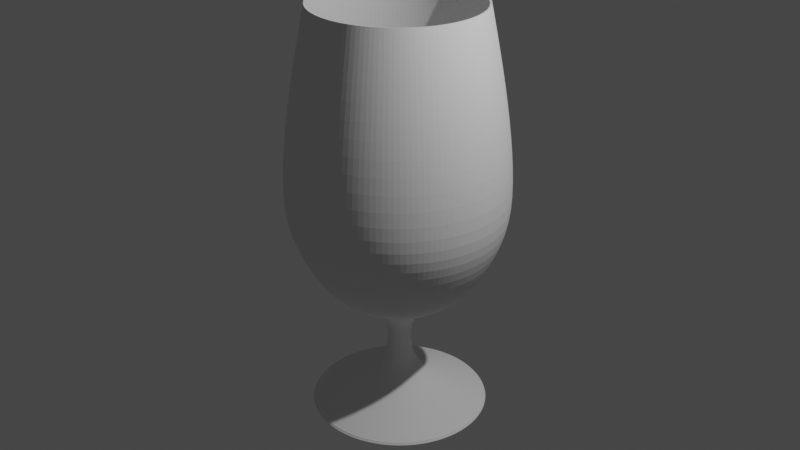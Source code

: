 # Source: glass_goblet_2.blend  (saved by Blender 2.91.10; exported with 4.5.12 LTS)
import bpy
from mathutils import Matrix  # noqa: F401  (used for matrix-valued properties, if any)

bpy.ops.wm.read_factory_settings(use_empty=True)
scene = bpy.context.scene
scene.name = 'Scene'

# ---- collections
col_collection = bpy.data.collections.new('Collection'); scene.collection.children.link(col_collection)

# ---- world
world_world = bpy.data.worlds.new('World'); scene.world = world_world
world_world.use_nodes = True; world_world.node_tree.nodes.clear()
_N = world_world.node_tree.nodes; _L = world_world.node_tree.links
n0 = _N.new('ShaderNodeOutputWorld'); n0.name = 'World Output'; n0.location = (300, 300)
n1 = _N.new('ShaderNodeBackground'); n1.name = 'Background'; n1.location = (10, 300)
n1.inputs[0].default_value = (0.05088, 0.05088, 0.05088, 1.0)
_L.new(n1.outputs[0], n0.inputs[0])
n0.is_active_output = True
world_world.color = (0.05088, 0.05088, 0.05088)
world_world.use_sun_shadow = False
world_world.sun_shadow_jitter_overblur = 0.0

# ---- cameras
cam_camera = bpy.data.cameras.new('Camera')
cam_camera.clip_end = 100.0
cam_camera.ortho_scale = 7.314

# ---- lights
light_light = bpy.data.lights.new('Light', 'POINT')
light_light.transmission_factor = 0.0
light_light.energy = 1000.0
light_light.shadow_soft_size = 0.1
light_light.shadow_maximum_resolution = 0.006
light_light.use_absolute_resolution = True

# ---- meshes
me_cylinder = bpy.data.meshes.new('Cylinder')
me_cylinder.from_pydata([(0.02735, 0.4529, -2.165), (1.418e-08, 0.8781, 1.0), (0.1157, 0.4442, -2.165), (0.1713, 0.8613, 1.0), (0.2007, 0.4184, -2.165), (0.336, 0.8113, 1.0), (0.2789, 0.3766, -2.165), (0.4879, 0.7301, 1.0), (0.3476, 0.3202, -2.165), (0.6209, 0.6209, 1.0), (0.4039, 0.2516, -2.165), (0.7301, 0.4879, 1.0), (0.4457, 0.1733, -2.165), (0.8113, 0.336, 1.0), (0.4715, 0.08835, -2.165), (0.8613, 0.1713, 1.0), (0.4802, 2.472e-07, -2.165), (0.8781, 1.011e-07, 1.0), (0.4715, -0.08835, -2.165), (0.8613, -0.1713, 1.0), (0.4457, -0.1733, -2.165), (0.8113, -0.336, 1.0), (0.4039, -0.2516, -2.165), (0.7301, -0.4879, 1.0), (0.3476, -0.3202, -2.165), (0.6209, -0.6209, 1.0), (0.2789, -0.3766, -2.165), (0.4879, -0.7301, 1.0), (0.2007, -0.4184, -2.165), (0.336, -0.8113, 1.0), (0.1157, -0.4442, -2.165), (0.1713, -0.8613, 1.0), (0.02735, -0.4529, -2.165), (-2.719e-07, -0.8781, 1.0), (-0.06101, -0.4442, -2.165), (-0.1713, -0.8613, 1.0), (-0.146, -0.4184, -2.165), (-0.336, -0.8113, 1.0), (-0.2243, -0.3766, -2.165), (-0.4879, -0.7301, 1.0), (-0.2929, -0.3202, -2.165), (-0.6209, -0.6209, 1.0), (-0.3492, -0.2516, -2.165), (-0.7301, -0.4879, 1.0), (-0.3911, -0.1733, -2.165), (-0.8113, -0.336, 1.0), (-0.4168, -0.08835, -2.165), (-0.8613, -0.1713, 1.0), (-0.4255, 6.503e-07, -2.165), (-0.8781, 8.828e-07, 1.0), (-0.4168, 0.08835, -2.165), (-0.8613, 0.1713, 1.0), (-0.3911, 0.1733, -2.165), (-0.8113, 0.336, 1.0), (-0.3492, 0.2516, -2.165), (-0.7301, 0.4879, 1.0), (-0.2929, 0.3202, -2.165), (-0.6209, 0.6209, 1.0), (-0.2243, 0.3766, -2.165), (-0.4879, 0.7301, 1.0), (-0.146, 0.4184, -2.165), (-0.336, 0.8113, 1.0), (-0.06101, 0.4442, -2.165), (-0.1713, 0.8613, 1.0), (-1.094e-08, 1.17, -0.9717), (-1.032e-08, 1.119, -0.3145), (8.021e-10, 1.013, 0.3428), (0.1977, 0.9939, 0.3428), (0.2184, 1.098, -0.3145), (0.2283, 1.148, -0.9717), (0.3878, 0.9363, 0.3428), (0.4283, 1.034, -0.3145), (0.4478, 1.081, -0.9717), (0.563, 0.8426, 0.3428), (0.6219, 0.9307, -0.3145), (0.65, 0.9729, -0.9717), (0.7166, 0.7166, 0.3428), (0.7915, 0.7915, -0.3145), (0.8274, 0.8274, -0.9717), (0.8426, 0.563, 0.3428), (0.9307, 0.6219, -0.3145), (0.9729, 0.65, -0.9717), (0.9363, 0.3878, 0.3428), (1.034, 0.4283, -0.3145), (1.081, 0.4478, -0.9717), (0.9939, 0.1977, 0.3428), (1.098, 0.2184, -0.3145), (1.148, 0.2283, -0.9717), (1.013, 7.192e-08, 0.3428), (1.119, 4.699e-08, -0.3145), (1.17, 3.721e-08, -0.9717), (0.9939, -0.1977, 0.3428), (1.098, -0.2184, -0.3145), (1.148, -0.2283, -0.9717), (0.9363, -0.3878, 0.3428), (1.034, -0.4283, -0.3145), (1.081, -0.4478, -0.9717), (0.8426, -0.563, 0.3428), (0.9307, -0.6219, -0.3145), (0.9729, -0.65, -0.9717), (0.7166, -0.7166, 0.3428), (0.7915, -0.7915, -0.3145), (0.8274, -0.8274, -0.9717), (0.563, -0.8426, 0.3428), (0.6219, -0.9307, -0.3145), (0.65, -0.9729, -0.9717), (0.3878, -0.9363, 0.3428), (0.4283, -1.034, -0.3145), (0.4478, -1.081, -0.9717), (0.1977, -0.9939, 0.3428), (0.2184, -1.098, -0.3145), (0.2283, -1.148, -0.9717), (-3.294e-07, -1.013, 0.3428), (-3.75e-07, -1.119, -0.3145), (-3.922e-07, -1.17, -0.9717), (-0.1977, -0.9939, 0.3428), (-0.2184, -1.098, -0.3145), (-0.2283, -1.148, -0.9717), (-0.3878, -0.9363, 0.3428), (-0.4283, -1.034, -0.3145), (-0.4478, -1.081, -0.9717), (-0.563, -0.8426, 0.3428), (-0.6219, -0.9307, -0.3145), (-0.65, -0.9729, -0.9717), (-0.7166, -0.7166, 0.3428), (-0.7915, -0.7915, -0.3145), (-0.8274, -0.8274, -0.9717), (-0.8426, -0.563, 0.3428), (-0.9307, -0.6219, -0.3145), (-0.9729, -0.65, -0.9717), (-0.9363, -0.3878, 0.3428), (-1.034, -0.4283, -0.3145), (-1.081, -0.4478, -0.9717), (-0.9939, -0.1977, 0.3428), (-1.098, -0.2184, -0.3145), (-1.148, -0.2283, -0.9717), (-1.013, 9.739e-07, 0.3428), (-1.119, 1.043e-06, -0.3145), (-1.17, 1.079e-06, -0.9717), (-0.9939, 0.1977, 0.3428), (-1.098, 0.2184, -0.3145), (-1.148, 0.2283, -0.9717), (-0.9363, 0.3878, 0.3428), (-1.034, 0.4283, -0.3145), (-1.081, 0.4478, -0.9717), (-0.8426, 0.563, 0.3428), (-0.9307, 0.6219, -0.3145), (-0.9729, 0.65, -0.9717), (-0.7166, 0.7166, 0.3428), (-0.7915, 0.7915, -0.3145), (-0.8273, 0.8274, -0.9717), (-0.563, 0.8426, 0.3428), (-0.6219, 0.9307, -0.3145), (-0.65, 0.9729, -0.9717), (-0.3878, 0.9363, 0.3428), (-0.4283, 1.034, -0.3145), (-0.4478, 1.081, -0.9717), (-0.1977, 0.9939, 0.3428), (-0.2184, 1.098, -0.3145), (-0.2283, 1.148, -0.9717), (0.2231, 1.076, -1.369), (0.1929, 0.878, -1.767), (0.4288, 1.013, -1.369), (0.3608, 0.8271, -1.767), (0.6184, 0.9119, -1.369), (0.5156, 0.7443, -1.767), (0.7846, 0.7755, -1.369), (0.6512, 0.633, -1.767), (0.921, 0.6093, -1.369), (0.7626, 0.4973, -1.767), (1.022, 0.4197, -1.369), (0.8453, 0.3426, -1.767), (1.085, 0.214, -1.369), (0.8962, 0.1746, -1.767), (1.106, 7.324e-08, -1.369), (0.9134, 1.329e-07, -1.767), (1.085, -0.214, -1.369), (0.8962, -0.1746, -1.767), (1.022, -0.4197, -1.369), (0.8453, -0.3426, -1.767), (0.921, -0.6093, -1.369), (0.7626, -0.4973, -1.767), (0.7846, -0.7755, -1.369), (0.6512, -0.633, -1.767), (0.6184, -0.9119, -1.369), (0.5156, -0.7443, -1.767), (0.4288, -1.013, -1.369), (0.3608, -0.8271, -1.767), (0.2231, -1.076, -1.369), (0.1929, -0.878, -1.767), (0.009115, -1.097, -1.369), (0.01823, -0.8952, -1.767), (-0.2048, -1.076, -1.369), (-0.1564, -0.878, -1.767), (-0.4106, -1.013, -1.369), (-0.3243, -0.8271, -1.767), (-0.6002, -0.9119, -1.369), (-0.4791, -0.7443, -1.767), (-0.7664, -0.7755, -1.369), (-0.6148, -0.633, -1.767), (-0.9027, -0.6093, -1.369), (-0.7261, -0.4973, -1.767), (-1.004, -0.4197, -1.369), (-0.8088, -0.3426, -1.767), (-1.066, -0.214, -1.369), (-0.8598, -0.1746, -1.767), (-1.088, 1.049e-06, -1.369), (-0.877, 9.298e-07, -1.767), (-1.066, 0.214, -1.369), (-0.8598, 0.1746, -1.767), (-1.004, 0.4197, -1.369), (-0.8088, 0.3426, -1.767), (-0.9027, 0.6093, -1.369), (-0.7261, 0.4973, -1.767), (-0.7664, 0.7755, -1.369), (-0.6148, 0.633, -1.767), (-0.6002, 0.9119, -1.369), (-0.4791, 0.7443, -1.767), (-0.4106, 1.013, -1.369), (-0.3243, 0.8271, -1.767), (-0.2048, 1.076, -1.369), (-0.1564, 0.878, -1.767), (0.01823, 0.8952, -1.767), (0.009115, 1.097, -1.369), (0.1658, 0.7189, -1.966), (0.3033, 0.6772, -1.966), (0.43, 0.6095, -1.966), (0.5411, 0.5183, -1.966), (0.6323, 0.4072, -1.966), (0.7, 0.2805, -1.966), (0.7417, 0.143, -1.966), (0.7558, 1.772e-07, -1.966), (0.7417, -0.143, -1.966), (0.7, -0.2805, -1.966), (0.6323, -0.4072, -1.966), (0.5411, -0.5183, -1.966), (0.43, -0.6095, -1.966), (0.3033, -0.6772, -1.966), (0.1658, -0.7189, -1.966), (0.02279, -0.733, -1.966), (-0.1202, -0.7189, -1.966), (-0.2577, -0.6772, -1.966), (-0.3845, -0.6095, -1.966), (-0.4955, -0.5183, -1.966), (-0.5867, -0.4072, -1.966), (-0.6544, -0.2805, -1.966), (-0.6961, -0.143, -1.966), (-0.7102, 8.297e-07, -1.966), (-0.6961, 0.143, -1.966), (-0.6544, 0.2805, -1.966), (-0.5867, 0.4072, -1.966), (-0.4955, 0.5183, -1.966), (-0.3845, 0.6095, -1.966), (-0.2577, 0.6772, -1.966), (-0.1202, 0.7189, -1.966), (0.02279, 0.733, -1.966), (0.02735, 0.2467, -2.256), (0.07548, 0.242, -2.256), (0.1218, 0.2279, -2.256), (0.1644, 0.2051, -2.256), (0.2018, 0.1745, -2.256), (0.2325, 0.1371, -2.256), (0.2553, 0.09442, -2.256), (0.2693, 0.04813, -2.256), (0.2741, 2.88e-07, -2.256), (0.2693, -0.04813, -2.256), (0.2553, -0.09442, -2.256), (0.2325, -0.1371, -2.256), (0.2018, -0.1745, -2.256), (0.1644, -0.2051, -2.256), (0.1218, -0.2279, -2.256), (0.07548, -0.242, -2.256), (0.02735, -0.2467, -2.256), (-0.02079, -0.242, -2.256), (-0.06707, -0.2279, -2.256), (-0.1097, -0.2051, -2.256), (-0.1471, -0.1745, -2.256), (-0.1778, -0.1371, -2.256), (-0.2006, -0.09442, -2.256), (-0.2146, -0.04813, -2.256), (-0.2194, 5.012e-07, -2.256), (-0.2146, 0.04813, -2.256), (-0.2006, 0.09442, -2.256), (-0.1778, 0.1371, -2.256), (-0.1471, 0.1745, -2.256), (-0.1097, 0.2051, -2.256), (-0.06707, 0.2279, -2.256), (-0.02079, 0.242, -2.256), (0.02735, 0.2764, -2.256), (0.08127, 0.2711, -2.256), (0.1331, 0.2554, -2.256), (0.1809, 0.2298, -2.256), (0.2228, 0.1955, -2.256), (0.2572, 0.1536, -2.256), (0.2827, 0.1058, -2.256), (0.2985, 0.05393, -2.256), (0.3038, 2.88e-07, -2.256), (0.2985, -0.05393, -2.256), (0.2827, -0.1058, -2.256), (0.2572, -0.1536, -2.256), (0.2228, -0.1955, -2.256), (0.1809, -0.2298, -2.256), (0.1331, -0.2554, -2.256), (0.08127, -0.2711, -2.256), (0.02735, -0.2764, -2.256), (-0.02658, -0.2711, -2.256), (-0.07844, -0.2554, -2.256), (-0.1262, -0.2298, -2.256), (-0.1681, -0.1955, -2.256), (-0.2025, -0.1536, -2.256), (-0.228, -0.1058, -2.256), (-0.2438, -0.05393, -2.256), (-0.2491, 5.341e-07, -2.256), (-0.2438, 0.05393, -2.256), (-0.228, 0.1058, -2.256), (-0.2025, 0.1536, -2.256), (-0.1681, 0.1955, -2.256), (-0.1262, 0.2298, -2.256), (-0.07843, 0.2554, -2.256), (-0.02658, 0.2711, -2.256), (0.02735, 0.2467, -2.256), (0.07548, 0.242, -2.256), (0.1218, 0.2279, -2.256), (0.1644, 0.2051, -2.256), (0.2018, 0.1745, -2.256), (0.2325, 0.1371, -2.256), (0.2553, 0.09442, -2.256), (0.2693, 0.04813, -2.256), (0.2741, 2.88e-07, -2.256), (0.2693, -0.04813, -2.256), (0.2553, -0.09442, -2.256), (0.2325, -0.1371, -2.256), (0.2018, -0.1745, -2.256), (0.1644, -0.2051, -2.256), (0.1218, -0.2279, -2.256), (0.07548, -0.242, -2.256), (0.02735, -0.2467, -2.256), (-0.02079, -0.242, -2.256), (-0.06707, -0.2279, -2.256), (-0.1097, -0.2051, -2.256), (-0.1471, -0.1745, -2.256), (-0.1778, -0.1371, -2.256), (-0.2006, -0.09442, -2.256), (-0.2146, -0.04813, -2.256), (-0.2194, 5.012e-07, -2.256), (-0.2146, 0.04813, -2.256), (-0.2006, 0.09442, -2.256), (-0.1778, 0.1371, -2.256), (-0.1471, 0.1745, -2.256), (-0.1097, 0.2051, -2.256), (-0.06707, 0.2279, -2.256), (-0.02079, 0.242, -2.256), (0.02735, 0.2237, -3.24), (0.07099, 0.2194, -3.24), (0.1129, 0.2067, -3.24), (0.1516, 0.186, -3.24), (0.1855, 0.1582, -3.24), (0.2133, 0.1243, -3.24), (0.234, 0.0856, -3.24), (0.2467, 0.04364, -3.24), (0.251, 9.639e-08, -3.24), (0.2467, -0.04364, -3.24), (0.234, -0.0856, -3.24), (0.2133, -0.1243, -3.24), (0.1855, -0.1582, -3.24), (0.1516, -0.186, -3.24), (0.1129, -0.2067, -3.24), (0.07099, -0.2194, -3.24), (0.02735, -0.2237, -3.24), (-0.01629, -0.2194, -3.24), (-0.05826, -0.2067, -3.24), (-0.09693, -0.186, -3.24), (-0.1308, -0.1582, -3.24), (-0.1586, -0.1243, -3.24), (-0.1793, -0.0856, -3.24), (-0.192, -0.04364, -3.24), (-0.1963, -9.539e-08, -3.24), (-0.192, 0.04364, -3.24), (-0.1793, 0.0856, -3.24), (-0.1586, 0.1243, -3.24), (-0.1308, 0.1582, -3.24), (-0.09693, 0.186, -3.24), (-0.05826, 0.2067, -3.24), (-0.01629, 0.2194, -3.24), (0.1459, 0.04911, -2.476), (0.1422, 0.04757, -2.697), (0.2015, 0.07212, -2.918), (0.3951, 0.1523, -3.139), (0.3583, 0.2211, -3.139), (0.184, 0.1047, -2.918), (0.1307, 0.06906, -2.697), (0.134, 0.07129, -2.476), (-0.06339, -0.09073, -2.476), (-0.06055, -0.08789, -2.697), (-0.1059, -0.1333, -2.918), (-0.2541, -0.2814, -3.139), (-0.1938, -0.3309, -3.139), (-0.07735, -0.1567, -2.918), (-0.04171, -0.1034, -2.697), (-0.04394, -0.1067, -2.476), (0.1532, 0.02503, -2.476), (0.1493, 0.02425, -2.697), (0.2122, 0.03677, -2.918), (0.4177, 0.07765, -3.139), (-0.07935, -0.07129, -2.476), (-0.07601, -0.06906, -2.697), (-0.1293, -0.1047, -2.918), (-0.3036, -0.2211, -3.139), (0.1557, 3.095e-07, -2.476), (0.1516, 3.08e-07, -2.697), (0.2158, 2.919e-07, -2.918), (0.4254, 2.442e-07, -3.139), (-0.0912, -0.0491, -2.476), (-0.08749, -0.04757, -2.697), (-0.1468, -0.07212, -2.918), (-0.3404, -0.1523, -3.139), (0.1532, -0.02503, -2.476), (0.1493, -0.02425, -2.697), (0.2122, -0.03676, -2.918), (0.4177, -0.07765, -3.139), (-0.09851, -0.02503, -2.476), (-0.09457, -0.02425, -2.697), (-0.1575, -0.03676, -2.918), (-0.363, -0.07765, -3.139), (0.1459, -0.0491, -2.476), (0.1422, -0.04757, -2.697), (0.2015, -0.07212, -2.918), (0.3951, -0.1523, -3.139), (-0.101, 4.203e-07, -2.476), (-0.09696, 4.154e-07, -2.697), (-0.1611, 4.547e-07, -2.918), (-0.3707, 5.88e-07, -3.139), (0.134, -0.07129, -2.476), (0.1307, -0.06906, -2.697), (0.184, -0.1047, -2.918), (0.3583, -0.2211, -3.139), (-0.09851, 0.02503, -2.476), (-0.09457, 0.02425, -2.697), (-0.1575, 0.03677, -2.918), (-0.363, 0.07765, -3.139), (0.1181, -0.09073, -2.476), (0.1152, -0.08789, -2.697), (0.1606, -0.1333, -2.918), (0.3088, -0.2814, -3.139), (-0.0912, 0.04911, -2.476), (-0.08749, 0.04757, -2.697), (-0.1468, 0.07212, -2.918), (-0.3404, 0.1523, -3.139), (0.09864, -0.1067, -2.476), (0.0964, -0.1034, -2.697), (0.132, -0.1567, -2.918), (0.2485, -0.3309, -3.139), (-0.07935, 0.07129, -2.476), (-0.07601, 0.06906, -2.697), (-0.1293, 0.1047, -2.918), (-0.3036, 0.2211, -3.139), (0.07645, -0.1185, -2.476), (0.07491, -0.1148, -2.697), (0.09946, -0.1741, -2.918), (0.1797, -0.3677, -3.139), (0.05238, 0.1259, -2.476), (0.0516, 0.1219, -2.697), (0.06411, 0.1848, -2.918), (0.105, 0.3904, -3.139), (0.02735, 0.398, -3.139), (0.02735, 0.1885, -2.918), (0.02735, 0.1243, -2.697), (0.02735, 0.1283, -2.476), (-0.06339, 0.09073, -2.476), (-0.06055, 0.0879, -2.697), (-0.1059, 0.1333, -2.918), (-0.2541, 0.2814, -3.139), (0.05238, -0.1259, -2.476), (0.0516, -0.1219, -2.697), (0.06411, -0.1848, -2.918), (0.105, -0.3904, -3.139), (0.07645, 0.1186, -2.476), (0.07491, 0.1148, -2.697), (0.09946, 0.1741, -2.918), (0.1797, 0.3677, -3.139), (-0.04394, 0.1067, -2.476), (-0.04171, 0.1034, -2.697), (-0.07735, 0.1567, -2.918), (-0.1938, 0.3309, -3.139), (0.02735, -0.1283, -2.476), (0.02735, -0.1243, -2.697), (0.02735, -0.1884, -2.918), (0.02735, -0.398, -3.139), (0.09864, 0.1067, -2.476), (0.0964, 0.1034, -2.697), (0.132, 0.1567, -2.918), (0.2485, 0.3309, -3.139), (-0.02176, 0.1186, -2.476), (-0.02022, 0.1148, -2.697), (-0.04477, 0.1741, -2.918), (-0.125, 0.3677, -3.139), (0.002312, -0.1259, -2.476), (0.003096, -0.1219, -2.697), (-0.009419, -0.1848, -2.918), (-0.05031, -0.3904, -3.139), (0.1181, 0.09073, -2.476), (0.1152, 0.08789, -2.697), (0.1606, 0.1333, -2.918), (0.3088, 0.2814, -3.139), (0.002312, 0.1259, -2.476), (0.003096, 0.1219, -2.697), (-0.009419, 0.1848, -2.918), (-0.0503, 0.3904, -3.139), (-0.02176, -0.1185, -2.476), (-0.02022, -0.1148, -2.697), (-0.04477, -0.1741, -2.918), (-0.125, -0.3677, -3.139), (0.1722, 0.09676, -2.366), (-0.06941, -0.1448, -2.366), (0.02735, 0.1742, -2.366), (0.1883, 0.06665, -2.366), (-0.09581, -0.1232, -2.366), (0.1982, 0.03398, -2.366), (-0.1175, -0.09676, -2.366), (0.2015, 3.012e-07, -2.366), (-0.1336, -0.06665, -2.366), (0.1982, -0.03398, -2.366), (-0.1435, -0.03398, -2.366), (0.1883, -0.06665, -2.366), (-0.1468, 4.516e-07, -2.366), (0.1722, -0.09676, -2.366), (-0.1435, 0.03398, -2.366), (0.1505, -0.1232, -2.366), (-0.1336, 0.06665, -2.366), (0.1241, -0.1448, -2.366), (-0.1175, 0.09676, -2.366), (0.09399, -0.1609, -2.366), (0.06132, 0.1708, -2.366), (-0.09581, 0.1232, -2.366), (0.06132, -0.1708, -2.366), (0.09399, 0.1609, -2.366), (-0.06941, 0.1448, -2.366), (0.02735, -0.1742, -2.366), (0.1241, 0.1448, -2.366), (-0.0393, 0.1609, -2.366), (-0.006632, -0.1708, -2.366), (0.1505, 0.1232, -2.366), (-0.006631, 0.1708, -2.366), (-0.0393, -0.1609, -2.366), (0.198, 0.114, -2.311), (-0.08665, -0.1706, -2.311), (0.02735, 0.2052, -2.311), (0.2169, 0.07852, -2.311), (-0.1177, -0.1451, -2.311), (0.2286, 0.04003, -2.311), (-0.1433, -0.114, -2.311), (0.2325, 2.955e-07, -2.311), (-0.1622, -0.07852, -2.311), (0.2286, -0.04003, -2.311), (-0.1739, -0.04003, -2.311), (0.2169, -0.07852, -2.311), (-0.1778, 4.728e-07, -2.311), (0.198, -0.114, -2.311), (-0.1739, 0.04003, -2.311), (0.1724, -0.1451, -2.311), (-0.1622, 0.07852, -2.311), (0.1413, -0.1706, -2.311), (-0.1433, 0.114, -2.311), (0.1059, -0.1896, -2.311), (0.06738, 0.2012, -2.311), (-0.1177, 0.1451, -2.311), (0.06738, -0.2012, -2.311), (0.1059, 0.1896, -2.311), (-0.08665, 0.1706, -2.311), (0.02735, -0.2052, -2.311), (0.1413, 0.1706, -2.311), (-0.05118, 0.1896, -2.311), (-0.01268, -0.2012, -2.311), (0.1724, 0.1451, -2.311), (-0.01268, 0.2012, -2.311), (-0.05118, -0.1896, -2.311), (0.1595, 0.05474, -2.421), (-0.07379, -0.1011, -2.421), (0.1676, 0.0279, -2.421), (-0.09158, -0.07946, -2.421), (0.1704, 3.071e-07, -2.421), (-0.1048, -0.05473, -2.421), (0.1676, -0.0279, -2.421), (-0.1129, -0.0279, -2.421), (0.1595, -0.05473, -2.421), (-0.1157, 4.306e-07, -2.421), (0.1463, -0.07946, -2.421), (-0.1129, 0.0279, -2.421), (0.1285, -0.1011, -2.421), (-0.1048, 0.05474, -2.421), (0.1068, -0.1189, -2.421), (-0.09158, 0.07946, -2.421), (0.08208, -0.1321, -2.421), (0.05525, 0.1403, -2.421), (-0.07379, 0.1011, -2.421), (0.05525, -0.1403, -2.421), (0.08208, 0.1321, -2.421), (-0.05212, 0.1189, -2.421), (0.02735, -0.143, -2.421), (0.1068, 0.1189, -2.421), (-0.02739, 0.1321, -2.421), (-0.000558, -0.1403, -2.421), (0.1285, 0.1011, -2.421), (-0.0005577, 0.1403, -2.421), (-0.02739, -0.1321, -2.421), (0.1463, 0.07946, -2.421), (-0.05212, -0.1189, -2.421), (0.02735, 0.143, -2.421), (0.1408, 0.047, -2.587), (0.1295, 0.06823, -2.587), (-0.05949, -0.08684, -2.587), (-0.04088, -0.1021, -2.587), (0.1478, 0.02396, -2.587), (-0.07477, -0.06823, -2.587), (0.1502, 3.095e-07, -2.587), (-0.08612, -0.047, -2.587), (0.1478, -0.02396, -2.587), (-0.09311, -0.02396, -2.587), (0.1408, -0.047, -2.587), (-0.09547, 4.156e-07, -2.587), (0.1295, -0.06823, -2.587), (-0.09311, 0.02396, -2.587), (0.1142, -0.08684, -2.587), (-0.08612, 0.047, -2.587), (0.09558, -0.1021, -2.587), (-0.07477, 0.06823, -2.587), (0.07434, -0.1135, -2.587), (0.05131, 0.1205, -2.587), (0.02735, 0.1228, -2.587), (-0.05949, 0.08684, -2.587), (0.05131, -0.1205, -2.587), (0.07434, 0.1135, -2.587), (-0.04088, 0.1021, -2.587), (0.02735, -0.1228, -2.587), (0.09558, 0.1021, -2.587), (-0.01965, 0.1135, -2.587), (0.003387, -0.1205, -2.587), (0.1142, 0.08684, -2.587), (0.003387, 0.1205, -2.587), (-0.01965, -0.1135, -2.587), (0.1636, 0.05644, -2.808), (0.15, 0.08193, -2.808), (-0.07693, -0.1043, -2.808), (-0.05459, -0.1226, -2.808), (0.172, 0.02877, -2.808), (-0.09527, -0.08193, -2.808), (0.1748, 3.015e-07, -2.808), (-0.1089, -0.05643, -2.808), (0.172, -0.02877, -2.808), (-0.1173, -0.02877, -2.808), (0.1636, -0.05643, -2.808), (-0.1201, 4.289e-07, -2.808), (0.15, -0.08193, -2.808), (-0.1173, 0.02877, -2.808), (0.1316, -0.1043, -2.808), (-0.1089, 0.05644, -2.808), (0.1093, -0.1226, -2.808), (-0.09527, 0.08193, -2.808), (0.08378, -0.1362, -2.808), (0.05612, 0.1446, -2.808), (0.02735, 0.1475, -2.808), (-0.07693, 0.1043, -2.808), (0.05612, -0.1446, -2.808), (0.08378, 0.1362, -2.808), (-0.05458, 0.1226, -2.808), (0.02735, -0.1475, -2.808), (0.1093, 0.1226, -2.808), (-0.02909, 0.1362, -2.808), (-0.001425, -0.1446, -2.808), (0.1316, 0.1043, -2.808), (-0.001424, 0.1446, -2.808), (-0.02909, -0.1362, -2.808), (0.2752, 0.1026, -3.028), (0.2504, 0.149, -3.028), (-0.1623, -0.1897, -3.028), (-0.1217, -0.223, -3.028), (0.2904, 0.05233, -3.028), (-0.1957, -0.149, -3.028), (0.2956, 2.738e-07, -3.028), (-0.2205, -0.1026, -3.028), (0.2904, -0.05233, -3.028), (-0.2357, -0.05233, -3.028), (0.2752, -0.1026, -3.028), (-0.2409, 5.055e-07, -3.028), (0.2504, -0.149, -3.028), (-0.2357, 0.05233, -3.028), (0.217, -0.1897, -3.028), (-0.2205, 0.1026, -3.028), (0.1764, -0.223, -3.028), (-0.1957, 0.149, -3.028), (0.13, -0.2478, -3.028), (0.07967, 0.2631, -3.028), (0.02735, 0.2682, -3.028), (-0.1623, 0.1897, -3.028), (0.07967, -0.2631, -3.028), (0.13, 0.2478, -3.028), (-0.1217, 0.223, -3.028), (0.02735, -0.2682, -3.028), (0.1764, 0.223, -3.028), (-0.0753, 0.2478, -3.028), (-0.02498, -0.2631, -3.028), (0.217, 0.1897, -3.028), (-0.02498, 0.2631, -3.028), (-0.0753, -0.2478, -3.028), (0.02735, 1.007, -3.36), (0.2238, 0.9874, -3.36), (0.4126, 0.9301, -3.36), (0.5867, 0.8371, -3.36), (0.7392, 0.7119, -3.36), (0.8645, 0.5593, -3.36), (0.9575, 0.3853, -3.36), (1.015, 0.1964, -3.36), (1.034, 1.224e-07, -3.36), (1.015, -0.1964, -3.36), (0.9575, -0.3853, -3.36), (0.8645, -0.5593, -3.36), (0.7392, -0.7119, -3.36), (0.5867, -0.8371, -3.36), (0.4126, -0.9301, -3.36), (0.2238, -0.9874, -3.36), (0.02735, -1.007, -3.36), (-0.1691, -0.9874, -3.36), (-0.3579, -0.9301, -3.36), (-0.532, -0.8371, -3.36), (-0.6846, -0.7119, -3.36), (-0.8098, -0.5593, -3.36), (-0.9028, -0.3853, -3.36), (-0.9601, -0.1964, -3.36), (-0.9794, 9.922e-07, -3.36), (-0.9601, 0.1964, -3.36), (-0.9028, 0.3853, -3.36), (-0.8098, 0.5593, -3.36), (-0.6846, 0.7119, -3.36), (-0.532, 0.8371, -3.36), (-0.3579, 0.9301, -3.36), (-0.1691, 0.9874, -3.36), (0.02735, 0.9133, -3.36), (0.2055, 0.8958, -3.36), (0.3769, 0.8438, -3.36), (0.5348, 0.7594, -3.36), (0.6732, 0.6458, -3.36), (0.7868, 0.5074, -3.36), (0.8712, 0.3495, -3.36), (0.9231, 0.1782, -3.36), (0.9407, 1.214e-07, -3.36), (0.9231, -0.1782, -3.36), (0.8712, -0.3495, -3.36), (0.7868, -0.5074, -3.36), (0.6732, -0.6458, -3.36), (0.5348, -0.7594, -3.36), (0.3769, -0.8438, -3.36), (0.2055, -0.8958, -3.36), (0.02735, -0.9133, -3.36), (-0.1508, -0.8958, -3.36), (-0.3222, -0.8438, -3.36), (-0.4801, -0.7594, -3.36), (-0.6185, -0.6458, -3.36), (-0.7321, -0.5074, -3.36), (-0.8165, -0.3495, -3.36), (-0.8684, -0.1782, -3.36), (-0.886, 8.788e-07, -3.36), (-0.8684, 0.1782, -3.36), (-0.8165, 0.3495, -3.36), (-0.7321, 0.5074, -3.36), (-0.6185, 0.6458, -3.36), (-0.4801, 0.7594, -3.36), (-0.3222, 0.8438, -3.36), (-0.1508, 0.8958, -3.36), (0.02735, 0.732, -3.313), (0.1702, 0.718, -3.313), (0.3075, 0.6763, -3.313), (0.434, 0.6087, -3.313), (0.545, 0.5176, -3.313), (0.636, 0.4067, -3.313), (0.7037, 0.2801, -3.313), (0.7453, 0.1428, -3.313), (0.7594, 1.173e-07, -3.313), (0.7453, -0.1428, -3.313), (0.7037, -0.2801, -3.313), (0.636, -0.4067, -3.313), (0.545, -0.5176, -3.313), (0.434, -0.6087, -3.313), (0.3075, -0.6763, -3.313), (0.1702, -0.718, -3.313), (0.02735, -0.732, -3.313), (-0.1155, -0.718, -3.313), (-0.2528, -0.6763, -3.313), (-0.3794, -0.6087, -3.313), (-0.4903, -0.5176, -3.313), (-0.5813, -0.4067, -3.313), (-0.649, -0.2801, -3.313), (-0.6906, -0.1428, -3.313), (-0.7047, 6.372e-07, -3.313), (-0.6906, 0.1428, -3.313), (-0.649, 0.2801, -3.313), (-0.5813, 0.4067, -3.313), (-0.4903, 0.5176, -3.313), (-0.3794, 0.6087, -3.313), (-0.2528, 0.6763, -3.313), (-0.1155, 0.718, -3.313), (0.1206, 0.4687, -3.278), (0.02735, 0.4779, -3.278), (0.2102, 0.4415, -3.278), (0.2928, 0.3973, -3.278), (0.3652, 0.3379, -3.278), (0.4247, 0.2655, -3.278), (0.4688, 0.1829, -3.278), (0.496, 0.09323, -3.278), (0.5052, 1.069e-07, -3.278), (0.496, -0.09323, -3.278), (0.4688, -0.1829, -3.278), (0.4247, -0.2655, -3.278), (0.3652, -0.3379, -3.278), (0.2928, -0.3973, -3.278), (0.2102, -0.4415, -3.278), (0.1206, -0.4687, -3.278), (0.02735, -0.4779, -3.278), (-0.06588, -0.4687, -3.278), (-0.1555, -0.4415, -3.278), (-0.2381, -0.3973, -3.278), (-0.3106, -0.3379, -3.278), (-0.37, -0.2655, -3.278), (-0.4141, -0.1829, -3.278), (-0.4413, -0.09323, -3.278), (-0.4505, 2.709e-07, -3.278), (-0.4413, 0.09323, -3.278), (-0.4141, 0.1829, -3.278), (-0.37, 0.2655, -3.278), (-0.3106, 0.3379, -3.278), (-0.2381, 0.3973, -3.278), (-0.1555, 0.4415, -3.278), (-0.06588, 0.4687, -3.278)], [], [(66, 1, 3, 67), (67, 3, 5, 70), (70, 5, 7, 73), (73, 7, 9, 76), (76, 9, 11, 79), (79, 11, 13, 82), (82, 13, 15, 85), (85, 15, 17, 88), (88, 17, 19, 91), (91, 19, 21, 94), (94, 21, 23, 97), (97, 23, 25, 100), (100, 25, 27, 103), (103, 27, 29, 106), (106, 29, 31, 109), (109, 31, 33, 112), (112, 33, 35, 115), (115, 35, 37, 118), (118, 37, 39, 121), (121, 39, 41, 124), (124, 41, 43, 127), (127, 43, 45, 130), (130, 45, 47, 133), (133, 47, 49, 136), (136, 49, 51, 139), (139, 51, 53, 142), (142, 53, 55, 145), (145, 55, 57, 148), (148, 57, 59, 151), (151, 59, 61, 154), (154, 61, 63, 157), (157, 63, 1, 66), (6, 8, 292, 291), (220, 159, 64, 223), (159, 158, 65, 64), (158, 157, 66, 65), (218, 156, 159, 220), (156, 155, 158, 159), (155, 154, 157, 158), (216, 153, 156, 218), (153, 152, 155, 156), (152, 151, 154, 155), (214, 150, 153, 216), (150, 149, 152, 153), (149, 148, 151, 152), (212, 147, 150, 214), (147, 146, 149, 150), (146, 145, 148, 149), (210, 144, 147, 212), (144, 143, 146, 147), (143, 142, 145, 146), (208, 141, 144, 210), (141, 140, 143, 144), (140, 139, 142, 143), (206, 138, 141, 208), (138, 137, 140, 141), (137, 136, 139, 140), (204, 135, 138, 206), (135, 134, 137, 138), (134, 133, 136, 137), (202, 132, 135, 204), (132, 131, 134, 135), (131, 130, 133, 134), (200, 129, 132, 202), (129, 128, 131, 132), (128, 127, 130, 131), (198, 126, 129, 200), (126, 125, 128, 129), (125, 124, 127, 128), (196, 123, 126, 198), (123, 122, 125, 126), (122, 121, 124, 125), (194, 120, 123, 196), (120, 119, 122, 123), (119, 118, 121, 122), (192, 117, 120, 194), (117, 116, 119, 120), (116, 115, 118, 119), (190, 114, 117, 192), (114, 113, 116, 117), (113, 112, 115, 116), (188, 111, 114, 190), (111, 110, 113, 114), (110, 109, 112, 113), (186, 108, 111, 188), (108, 107, 110, 111), (107, 106, 109, 110), (184, 105, 108, 186), (105, 104, 107, 108), (104, 103, 106, 107), (182, 102, 105, 184), (102, 101, 104, 105), (101, 100, 103, 104), (180, 99, 102, 182), (99, 98, 101, 102), (98, 97, 100, 101), (178, 96, 99, 180), (96, 95, 98, 99), (95, 94, 97, 98), (176, 93, 96, 178), (93, 92, 95, 96), (92, 91, 94, 95), (174, 90, 93, 176), (90, 89, 92, 93), (89, 88, 91, 92), (172, 87, 90, 174), (87, 86, 89, 90), (86, 85, 88, 89), (170, 84, 87, 172), (84, 83, 86, 87), (83, 82, 85, 86), (168, 81, 84, 170), (81, 80, 83, 84), (80, 79, 82, 83), (166, 78, 81, 168), (78, 77, 80, 81), (77, 76, 79, 80), (164, 75, 78, 166), (75, 74, 77, 78), (74, 73, 76, 77), (162, 72, 75, 164), (72, 71, 74, 75), (71, 70, 73, 74), (160, 69, 72, 162), (69, 68, 71, 72), (68, 67, 70, 71), (223, 64, 69, 160), (64, 65, 68, 69), (65, 66, 67, 68), (255, 222, 161, 224), (222, 223, 160, 161), (224, 161, 163, 225), (161, 160, 162, 163), (225, 163, 165, 226), (163, 162, 164, 165), (226, 165, 167, 227), (165, 164, 166, 167), (227, 167, 169, 228), (167, 166, 168, 169), (228, 169, 171, 229), (169, 168, 170, 171), (229, 171, 173, 230), (171, 170, 172, 173), (230, 173, 175, 231), (173, 172, 174, 175), (231, 175, 177, 232), (175, 174, 176, 177), (232, 177, 179, 233), (177, 176, 178, 179), (233, 179, 181, 234), (179, 178, 180, 181), (234, 181, 183, 235), (181, 180, 182, 183), (235, 183, 185, 236), (183, 182, 184, 185), (236, 185, 187, 237), (185, 184, 186, 187), (237, 187, 189, 238), (187, 186, 188, 189), (238, 189, 191, 239), (189, 188, 190, 191), (239, 191, 193, 240), (191, 190, 192, 193), (240, 193, 195, 241), (193, 192, 194, 195), (241, 195, 197, 242), (195, 194, 196, 197), (242, 197, 199, 243), (197, 196, 198, 199), (243, 199, 201, 244), (199, 198, 200, 201), (244, 201, 203, 245), (201, 200, 202, 203), (245, 203, 205, 246), (203, 202, 204, 205), (246, 205, 207, 247), (205, 204, 206, 207), (247, 207, 209, 248), (207, 206, 208, 209), (248, 209, 211, 249), (209, 208, 210, 211), (249, 211, 213, 250), (211, 210, 212, 213), (250, 213, 215, 251), (213, 212, 214, 215), (251, 215, 217, 252), (215, 214, 216, 217), (252, 217, 219, 253), (217, 216, 218, 219), (253, 219, 221, 254), (219, 218, 220, 221), (254, 221, 222, 255), (221, 220, 223, 222), (62, 254, 255, 0), (60, 253, 254, 62), (58, 252, 253, 60), (56, 251, 252, 58), (54, 250, 251, 56), (52, 249, 250, 54), (50, 248, 249, 52), (48, 247, 248, 50), (46, 246, 247, 48), (44, 245, 246, 46), (42, 244, 245, 44), (40, 243, 244, 42), (38, 242, 243, 40), (36, 241, 242, 38), (34, 240, 241, 36), (32, 239, 240, 34), (30, 238, 239, 32), (28, 237, 238, 30), (26, 236, 237, 28), (24, 235, 236, 26), (22, 234, 235, 24), (20, 233, 234, 22), (18, 232, 233, 20), (16, 231, 232, 18), (14, 230, 231, 16), (12, 229, 230, 14), (10, 228, 229, 12), (8, 227, 228, 10), (6, 226, 227, 8), (4, 225, 226, 6), (2, 224, 225, 4), (0, 255, 224, 2), (258, 259, 323, 322), (24, 26, 301, 300), (42, 44, 310, 309), (60, 62, 319, 318), (16, 18, 297, 296), (34, 36, 306, 305), (52, 54, 315, 314), (8, 10, 293, 292), (26, 28, 302, 301), (44, 46, 311, 310), (0, 2, 289, 288), (62, 0, 288, 319), (18, 20, 298, 297), (36, 38, 307, 306), (54, 56, 316, 315), (10, 12, 294, 293), (28, 30, 303, 302), (46, 48, 312, 311), (2, 4, 290, 289), (20, 22, 299, 298), (38, 40, 308, 307), (56, 58, 317, 316), (12, 14, 295, 294), (30, 32, 304, 303), (48, 50, 313, 312), (4, 6, 291, 290), (22, 24, 300, 299), (40, 42, 309, 308), (58, 60, 318, 317), (14, 16, 296, 295), (32, 34, 305, 304), (50, 52, 314, 313), (257, 256, 288, 289), (258, 257, 289, 290), (259, 258, 290, 291), (260, 259, 291, 292), (261, 260, 292, 293), (262, 261, 293, 294), (263, 262, 294, 295), (264, 263, 295, 296), (265, 264, 296, 297), (266, 265, 297, 298), (267, 266, 298, 299), (268, 267, 299, 300), (269, 268, 300, 301), (270, 269, 301, 302), (271, 270, 302, 303), (272, 271, 303, 304), (273, 272, 304, 305), (274, 273, 305, 306), (275, 274, 306, 307), (276, 275, 307, 308), (277, 276, 308, 309), (278, 277, 309, 310), (279, 278, 310, 311), (280, 279, 311, 312), (281, 280, 312, 313), (282, 281, 313, 314), (283, 282, 314, 315), (284, 283, 315, 316), (285, 284, 316, 317), (286, 285, 317, 318), (287, 286, 318, 319), (256, 287, 319, 288), (388, 387, 710, 709), (285, 286, 350, 349), (272, 273, 337, 336), (259, 260, 324, 323), (286, 287, 351, 350), (273, 274, 338, 337), (260, 261, 325, 324), (287, 256, 320, 351), (274, 275, 339, 338), (261, 262, 326, 325), (275, 276, 340, 339), (262, 263, 327, 326), (276, 277, 341, 340), (263, 264, 328, 327), (277, 278, 342, 341), (264, 265, 329, 328), (278, 279, 343, 342), (265, 266, 330, 329), (279, 280, 344, 343), (266, 267, 331, 330), (280, 281, 345, 344), (267, 268, 332, 331), (281, 282, 346, 345), (268, 269, 333, 332), (282, 283, 347, 346), (269, 270, 334, 333), (256, 257, 321, 320), (283, 284, 348, 347), (270, 271, 335, 334), (257, 258, 322, 321), (284, 285, 349, 348), (271, 272, 336, 335), (352, 353, 354, 355, 356, 357, 358, 359, 360, 361, 362, 363, 364, 365, 366, 367, 368, 369, 370, 371, 372, 373, 374, 375, 376, 377, 378, 379, 380, 381, 382, 383), (396, 395, 724, 723), (387, 403, 711, 710), (395, 407, 725, 724), (403, 411, 712, 711), (407, 415, 726, 725), (411, 419, 713, 712), (415, 423, 727, 726), (419, 427, 714, 713), (423, 431, 728, 727), (427, 435, 715, 714), (431, 439, 729, 728), (435, 443, 716, 715), (439, 447, 730, 729), (443, 451, 717, 716), (447, 455, 731, 730), (451, 459, 718, 717), (464, 463, 705, 704), (455, 471, 732, 731), (459, 475, 719, 718), (463, 479, 706, 705), (471, 483, 733, 732), (475, 487, 720, 719), (479, 491, 707, 706), (483, 495, 734, 733), (487, 499, 721, 720), (491, 503, 708, 707), (495, 507, 735, 734), (499, 511, 722, 721), (503, 388, 709, 708), (507, 464, 704, 735), (511, 396, 723, 722), (604, 606, 399, 508), (639, 611, 398, 509), (671, 643, 397, 510), (703, 675, 396, 511), (603, 607, 467, 504), (638, 628, 466, 505), (670, 660, 465, 506), (702, 692, 464, 507), (602, 605, 391, 500), (637, 609, 390, 501), (669, 641, 389, 502), (701, 673, 388, 503), (601, 604, 508, 496), (636, 639, 509, 497), (668, 671, 510, 498), (700, 703, 511, 499), (600, 603, 504, 492), (635, 638, 505, 493), (667, 670, 506, 494), (699, 702, 507, 495), (599, 602, 500, 488), (634, 637, 501, 489), (666, 669, 502, 490), (698, 701, 503, 491), (598, 601, 496, 484), (633, 636, 497, 485), (665, 668, 498, 486), (697, 700, 499, 487), (597, 600, 492, 480), (632, 635, 493, 481), (664, 667, 494, 482), (696, 699, 495, 483), (596, 599, 488, 476), (631, 634, 489, 477), (663, 666, 490, 478), (695, 698, 491, 479), (595, 598, 484, 472), (630, 633, 485, 473), (662, 665, 486, 474), (694, 697, 487, 475), (594, 597, 480, 468), (629, 632, 481, 469), (661, 664, 482, 470), (693, 696, 483, 471), (593, 596, 476, 460), (627, 631, 477, 461), (659, 663, 478, 462), (691, 695, 479, 463), (592, 595, 472, 456), (626, 630, 473, 457), (658, 662, 474, 458), (690, 694, 475, 459), (591, 594, 468, 452), (625, 629, 469, 453), (657, 661, 470, 454), (689, 693, 471, 455), (607, 593, 460, 467), (628, 627, 461, 466), (660, 659, 462, 465), (692, 691, 463, 464), (590, 592, 456, 448), (624, 626, 457, 449), (656, 658, 458, 450), (688, 690, 459, 451), (589, 591, 452, 444), (623, 625, 453, 445), (655, 657, 454, 446), (687, 689, 455, 447), (588, 590, 448, 440), (622, 624, 449, 441), (654, 656, 450, 442), (686, 688, 451, 443), (587, 589, 444, 436), (621, 623, 445, 437), (653, 655, 446, 438), (685, 687, 447, 439), (586, 588, 440, 432), (620, 622, 441, 433), (652, 654, 442, 434), (684, 686, 443, 435), (585, 587, 436, 428), (619, 621, 437, 429), (651, 653, 438, 430), (683, 685, 439, 431), (584, 586, 432, 424), (618, 620, 433, 425), (650, 652, 434, 426), (682, 684, 435, 427), (583, 585, 428, 420), (617, 619, 429, 421), (649, 651, 430, 422), (681, 683, 431, 423), (582, 584, 424, 416), (616, 618, 425, 417), (648, 650, 426, 418), (680, 682, 427, 419), (581, 583, 420, 412), (615, 617, 421, 413), (647, 649, 422, 414), (679, 681, 423, 415), (580, 582, 416, 408), (614, 616, 417, 409), (646, 648, 418, 410), (678, 680, 419, 411), (579, 581, 412, 404), (613, 615, 413, 405), (645, 647, 414, 406), (677, 679, 415, 407), (578, 580, 408, 400), (612, 614, 409, 401), (644, 646, 410, 402), (676, 678, 411, 403), (577, 579, 404, 392), (610, 613, 405, 393), (642, 645, 406, 394), (674, 677, 407, 395), (576, 578, 400, 384), (608, 612, 401, 385), (640, 644, 402, 386), (672, 676, 403, 387), (606, 577, 392, 399), (611, 610, 393, 398), (643, 642, 394, 397), (675, 674, 395, 396), (605, 576, 384, 391), (609, 608, 385, 390), (641, 640, 386, 389), (673, 672, 387, 388), (544, 547, 515, 512), (545, 548, 516, 513), (547, 549, 517, 515), (548, 550, 518, 516), (549, 551, 519, 517), (550, 552, 520, 518), (551, 553, 521, 519), (552, 554, 522, 520), (553, 555, 523, 521), (554, 556, 524, 522), (555, 557, 525, 523), (556, 558, 526, 524), (557, 559, 527, 525), (558, 560, 528, 526), (559, 561, 529, 527), (560, 562, 530, 528), (561, 563, 531, 529), (546, 564, 532, 514), (562, 565, 533, 530), (563, 566, 534, 531), (564, 567, 535, 532), (565, 568, 536, 533), (566, 569, 537, 534), (567, 570, 538, 535), (568, 571, 539, 536), (569, 572, 540, 537), (570, 573, 541, 538), (571, 574, 542, 539), (572, 575, 543, 540), (573, 544, 512, 541), (574, 546, 514, 542), (575, 545, 513, 543), (338, 339, 545, 575), (351, 320, 546, 574), (324, 325, 544, 573), (337, 338, 575, 572), (350, 351, 574, 571), (323, 324, 573, 570), (336, 337, 572, 569), (349, 350, 571, 568), (322, 323, 570, 567), (335, 336, 569, 566), (348, 349, 568, 565), (321, 322, 567, 564), (334, 335, 566, 563), (347, 348, 565, 562), (320, 321, 564, 546), (333, 334, 563, 561), (346, 347, 562, 560), (332, 333, 561, 559), (345, 346, 560, 558), (331, 332, 559, 557), (344, 345, 558, 556), (330, 331, 557, 555), (343, 344, 556, 554), (329, 330, 555, 553), (342, 343, 554, 552), (328, 329, 553, 551), (341, 342, 552, 550), (327, 328, 551, 549), (340, 341, 550, 548), (326, 327, 549, 547), (339, 340, 548, 545), (325, 326, 547, 544), (512, 515, 576, 605), (513, 516, 577, 606), (515, 517, 578, 576), (516, 518, 579, 577), (517, 519, 580, 578), (518, 520, 581, 579), (519, 521, 582, 580), (520, 522, 583, 581), (521, 523, 584, 582), (522, 524, 585, 583), (523, 525, 586, 584), (524, 526, 587, 585), (525, 527, 588, 586), (526, 528, 589, 587), (527, 529, 590, 588), (528, 530, 591, 589), (529, 531, 592, 590), (514, 532, 593, 607), (530, 533, 594, 591), (531, 534, 595, 592), (532, 535, 596, 593), (533, 536, 597, 594), (534, 537, 598, 595), (535, 538, 599, 596), (536, 539, 600, 597), (537, 540, 601, 598), (538, 541, 602, 599), (539, 542, 603, 600), (540, 543, 604, 601), (541, 512, 605, 602), (542, 514, 607, 603), (543, 513, 606, 604), (391, 384, 608, 609), (399, 392, 610, 611), (384, 400, 612, 608), (392, 404, 613, 610), (400, 408, 614, 612), (404, 412, 615, 613), (408, 416, 616, 614), (412, 420, 617, 615), (416, 424, 618, 616), (420, 428, 619, 617), (424, 432, 620, 618), (428, 436, 621, 619), (432, 440, 622, 620), (436, 444, 623, 621), (440, 448, 624, 622), (444, 452, 625, 623), (448, 456, 626, 624), (467, 460, 627, 628), (452, 468, 629, 625), (456, 472, 630, 626), (460, 476, 631, 627), (468, 480, 632, 629), (472, 484, 633, 630), (476, 488, 634, 631), (480, 492, 635, 632), (484, 496, 636, 633), (488, 500, 637, 634), (492, 504, 638, 635), (496, 508, 639, 636), (500, 391, 609, 637), (504, 467, 628, 638), (508, 399, 611, 639), (390, 385, 640, 641), (398, 393, 642, 643), (385, 401, 644, 640), (393, 405, 645, 642), (401, 409, 646, 644), (405, 413, 647, 645), (409, 417, 648, 646), (413, 421, 649, 647), (417, 425, 650, 648), (421, 429, 651, 649), (425, 433, 652, 650), (429, 437, 653, 651), (433, 441, 654, 652), (437, 445, 655, 653), (441, 449, 656, 654), (445, 453, 657, 655), (449, 457, 658, 656), (466, 461, 659, 660), (453, 469, 661, 657), (457, 473, 662, 658), (461, 477, 663, 659), (469, 481, 664, 661), (473, 485, 665, 662), (477, 489, 666, 663), (481, 493, 667, 664), (485, 497, 668, 665), (489, 501, 669, 666), (493, 505, 670, 667), (497, 509, 671, 668), (501, 390, 641, 669), (505, 466, 660, 670), (509, 398, 643, 671), (389, 386, 672, 673), (397, 394, 674, 675), (386, 402, 676, 672), (394, 406, 677, 674), (402, 410, 678, 676), (406, 414, 679, 677), (410, 418, 680, 678), (414, 422, 681, 679), (418, 426, 682, 680), (422, 430, 683, 681), (426, 434, 684, 682), (430, 438, 685, 683), (434, 442, 686, 684), (438, 446, 687, 685), (442, 450, 688, 686), (446, 454, 689, 687), (450, 458, 690, 688), (465, 462, 691, 692), (454, 470, 693, 689), (458, 474, 694, 690), (462, 478, 695, 691), (470, 482, 696, 693), (474, 486, 697, 694), (478, 490, 698, 695), (482, 494, 699, 696), (486, 498, 700, 697), (490, 502, 701, 698), (494, 506, 702, 699), (498, 510, 703, 700), (502, 389, 673, 701), (506, 465, 692, 702), (510, 397, 675, 703), (737, 736, 704, 705), (738, 737, 705, 706), (739, 738, 706, 707), (740, 739, 707, 708), (741, 740, 708, 709), (742, 741, 709, 710), (743, 742, 710, 711), (744, 743, 711, 712), (745, 744, 712, 713), (746, 745, 713, 714), (747, 746, 714, 715), (748, 747, 715, 716), (749, 748, 716, 717), (750, 749, 717, 718), (751, 750, 718, 719), (752, 751, 719, 720), (753, 752, 720, 721), (754, 753, 721, 722), (755, 754, 722, 723), (756, 755, 723, 724), (757, 756, 724, 725), (758, 757, 725, 726), (759, 758, 726, 727), (760, 759, 727, 728), (761, 760, 728, 729), (762, 761, 729, 730), (763, 762, 730, 731), (764, 763, 731, 732), (765, 764, 732, 733), (766, 765, 733, 734), (767, 766, 734, 735), (736, 767, 735, 704), (769, 768, 736, 737), (770, 769, 737, 738), (771, 770, 738, 739), (772, 771, 739, 740), (773, 772, 740, 741), (774, 773, 741, 742), (775, 774, 742, 743), (776, 775, 743, 744), (777, 776, 744, 745), (778, 777, 745, 746), (779, 778, 746, 747), (780, 779, 747, 748), (781, 780, 748, 749), (782, 781, 749, 750), (783, 782, 750, 751), (784, 783, 751, 752), (785, 784, 752, 753), (786, 785, 753, 754), (787, 786, 754, 755), (788, 787, 755, 756), (789, 788, 756, 757), (790, 789, 757, 758), (791, 790, 758, 759), (792, 791, 759, 760), (793, 792, 760, 761), (794, 793, 761, 762), (795, 794, 762, 763), (796, 795, 763, 764), (797, 796, 764, 765), (798, 797, 765, 766), (799, 798, 766, 767), (768, 799, 767, 736), (800, 801, 768, 769), (802, 800, 769, 770), (803, 802, 770, 771), (804, 803, 771, 772), (805, 804, 772, 773), (806, 805, 773, 774), (807, 806, 774, 775), (808, 807, 775, 776), (809, 808, 776, 777), (810, 809, 777, 778), (811, 810, 778, 779), (812, 811, 779, 780), (813, 812, 780, 781), (814, 813, 781, 782), (815, 814, 782, 783), (816, 815, 783, 784), (817, 816, 784, 785), (818, 817, 785, 786), (819, 818, 786, 787), (820, 819, 787, 788), (821, 820, 788, 789), (822, 821, 789, 790), (823, 822, 790, 791), (824, 823, 791, 792), (825, 824, 792, 793), (826, 825, 793, 794), (827, 826, 794, 795), (828, 827, 795, 796), (829, 828, 796, 797), (830, 829, 797, 798), (831, 830, 798, 799), (801, 831, 799, 768), (352, 383, 831, 801), (383, 382, 830, 831), (382, 381, 829, 830), (381, 380, 828, 829), (380, 379, 827, 828), (379, 378, 826, 827), (378, 377, 825, 826), (377, 376, 824, 825), (376, 375, 823, 824), (375, 374, 822, 823), (374, 373, 821, 822), (373, 372, 820, 821), (372, 371, 819, 820), (371, 370, 818, 819), (370, 369, 817, 818), (369, 368, 816, 817), (368, 367, 815, 816), (367, 366, 814, 815), (366, 365, 813, 814), (365, 364, 812, 813), (364, 363, 811, 812), (363, 362, 810, 811), (362, 361, 809, 810), (361, 360, 808, 809), (360, 359, 807, 808), (359, 358, 806, 807), (358, 357, 805, 806), (357, 356, 804, 805), (356, 355, 803, 804), (355, 354, 802, 803), (354, 353, 800, 802), (353, 352, 801, 800)])
_uv = me_cylinder.uv_layers.new(name='UVMap')
_uv.uv.foreach_set('vector', [1.0, 0.875, 1.0, 1.0, 0.9688, 1.0, 0.9688, 0.875, 0.9688, 0.875, 0.9688, 1.0, 0.9375, 1.0, 0.9375, 0.875, 0.9375, 0.875, 0.9375, 1.0, 0.9062, 1.0, 0.9062, 0.875, 0.9062, 0.875, 0.9062, 1.0, 0.875, 1.0, 0.875, 0.875, 0.875, 0.875, 0.875, 1.0, 0.8438, 1.0, 0.8438, 0.875, 0.8438, 0.875, 0.8438, 1.0, 0.8125, 1.0, 0.8125, 0.875, 0.8125, 0.875, 0.8125, 1.0, 0.7812, 1.0, 0.7812, 0.875, 0.7812, 0.875, 0.7812, 1.0, 0.75, 1.0, 0.75, 0.875, 0.75, 0.875, 0.75, 1.0, 0.7188, 1.0, 0.7188, 0.875, 0.7188, 0.875, 0.7188, 1.0, 0.6875, 1.0, 0.6875, 0.875, 0.6875, 0.875, 0.6875, 1.0, 0.6562, 1.0, 0.6562, 0.875, 0.6562, 0.875, 0.6562, 1.0, 0.625, 1.0, 0.625, 0.875, 0.625, 0.875, 0.625, 1.0, 0.5938, 1.0, 0.5938, 0.875, 0.5938, 0.875, 0.5938, 1.0, 0.5625, 1.0, 0.5625, 0.875, 0.5625, 0.875, 0.5625, 1.0, 0.5312, 1.0, 0.5312, 0.875, 0.5312, 0.875, 0.5312, 1.0, 0.5, 1.0, 0.5, 0.875, 0.5, 0.875, 0.5, 1.0, 0.4688, 1.0, 0.4688, 0.875, 0.4688, 0.875, 0.4688, 1.0, 0.4375, 1.0, 0.4375, 0.875, 0.4375, 0.875, 0.4375, 1.0, 0.4062, 1.0, 0.4062, 0.875, 0.4062, 0.875, 0.4062, 1.0, 0.375, 1.0, 0.375, 0.875, 0.375, 0.875, 0.375, 1.0, 0.3438, 1.0, 0.3438, 0.875, 0.3438, 0.875, 0.3438, 1.0, 0.3125, 1.0, 0.3125, 0.875, 0.3125, 0.875, 0.3125, 1.0, 0.2812, 1.0, 0.2812, 0.875, 0.2812, 0.875, 0.2812, 1.0, 0.25, 1.0, 0.25, 0.875, 0.25, 0.875, 0.25, 1.0, 0.2188, 1.0, 0.2188, 0.875, 0.2188, 0.875, 0.2188, 1.0, 0.1875, 1.0, 0.1875, 0.875, 0.1875, 0.875, 0.1875, 1.0, 0.1562, 1.0, 0.1562, 0.875, 0.1562, 0.875, 0.1562, 1.0, 0.125, 1.0, 0.125, 0.875, 0.125, 0.875, 0.125, 1.0, 0.09375, 1.0, 0.09375, 0.875, 0.09375, 0.875, 0.09375, 1.0, 0.0625, 1.0, 0.0625, 0.875, 0.0625, 0.875, 0.0625, 1.0, 0.03125, 1.0, 0.03125, 0.875, 0.03125, 0.875, 0.03125, 1.0, 0.0, 1.0, 0.0, 0.875, 0.9062, 0.5, 0.875, 0.5, 0.875, 0.5, 0.9062, 0.5, 0.03125, 0.5833, 0.03125, 0.625, 0.0, 0.625, 0.0, 0.5833, 0.03125, 0.625, 0.03125, 0.75, 0.0, 0.75, 0.0, 0.625, 0.03125, 0.75, 0.03125, 0.875, 0.0, 0.875, 0.0, 0.75, 0.0625, 0.5833, 0.0625, 0.625, 0.03125, 0.625, 0.03125, 0.5833, 0.0625, 0.625, 0.0625, 0.75, 0.03125, 0.75, 0.03125, 0.625, 0.0625, 0.75, 0.0625, 0.875, 0.03125, 0.875, 0.03125, 0.75, 0.09375, 0.5833, 0.09375, 0.625, 0.0625, 0.625, 0.0625, 0.5833, 0.09375, 0.625, 0.09375, 0.75, 0.0625, 0.75, 0.0625, 0.625, 0.09375, 0.75, 0.09375, 0.875, 0.0625, 0.875, 0.0625, 0.75, 0.125, 0.5833, 0.125, 0.625, 0.09375, 0.625, 0.09375, 0.5833, 0.125, 0.625, 0.125, 0.75, 0.09375, 0.75, 0.09375, 0.625, 0.125, 0.75, 0.125, 0.875, 0.09375, 0.875, 0.09375, 0.75, 0.1562, 0.5833, 0.1562, 0.625, 0.125, 0.625, 0.125, 0.5833, 0.1562, 0.625, 0.1562, 0.75, 0.125, 0.75, 0.125, 0.625, 0.1562, 0.75, 0.1562, 0.875, 0.125, 0.875, 0.125, 0.75, 0.1875, 0.5833, 0.1875, 0.625, 0.1562, 0.625, 0.1562, 0.5833, 0.1875, 0.625, 0.1875, 0.75, 0.1562, 0.75, 0.1562, 0.625, 0.1875, 0.75, 0.1875, 0.875, 0.1562, 0.875, 0.1562, 0.75, 0.2188, 0.5833, 0.2188, 0.625, 0.1875, 0.625, 0.1875, 0.5833, 0.2188, 0.625, 0.2188, 0.75, 0.1875, 0.75, 0.1875, 0.625, 0.2188, 0.75, 0.2188, 0.875, 0.1875, 0.875, 0.1875, 0.75, 0.25, 0.5833, 0.25, 0.625, 0.2188, 0.625, 0.2188, 0.5833, 0.25, 0.625, 0.25, 0.75, 0.2188, 0.75, 0.2188, 0.625, 0.25, 0.75, 0.25, 0.875, 0.2188, 0.875, 0.2188, 0.75, 0.2812, 0.5833, 0.2812, 0.625, 0.25, 0.625, 0.25, 0.5833, 0.2812, 0.625, 0.2812, 0.75, 0.25, 0.75, 0.25, 0.625, 0.2812, 0.75, 0.2812, 0.875, 0.25, 0.875, 0.25, 0.75, 0.3125, 0.5833, 0.3125, 0.625, 0.2812, 0.625, 0.2812, 0.5833, 0.3125, 0.625, 0.3125, 0.75, 0.2812, 0.75, 0.2812, 0.625, 0.3125, 0.75, 0.3125, 0.875, 0.2812, 0.875, 0.2812, 0.75, 0.3438, 0.5833, 0.3438, 0.625, 0.3125, 0.625, 0.3125, 0.5833, 0.3438, 0.625, 0.3438, 0.75, 0.3125, 0.75, 0.3125, 0.625, 0.3438, 0.75, 0.3438, 0.875, 0.3125, 0.875, 0.3125, 0.75, 0.375, 0.5833, 0.375, 0.625, 0.3438, 0.625, 0.3438, 0.5833, 0.375, 0.625, 0.375, 0.75, 0.3438, 0.75, 0.3438, 0.625, 0.375, 0.75, 0.375, 0.875, 0.3438, 0.875, 0.3438, 0.75, 0.4062, 0.5833, 0.4062, 0.625, 0.375, 0.625, 0.375, 0.5833, 0.4062, 0.625, 0.4062, 0.75, 0.375, 0.75, 0.375, 0.625, 0.4062, 0.75, 0.4062, 0.875, 0.375, 0.875, 0.375, 0.75, 0.4375, 0.5833, 0.4375, 0.625, 0.4062, 0.625, 0.4062, 0.5833, 0.4375, 0.625, 0.4375, 0.75, 0.4062, 0.75, 0.4062, 0.625, 0.4375, 0.75, 0.4375, 0.875, 0.4062, 0.875, 0.4062, 0.75, 0.4687, 0.5833, 0.4688, 0.625, 0.4375, 0.625, 0.4375, 0.5833, 0.4688, 0.625, 0.4687, 0.75, 0.4375, 0.75, 0.4375, 0.625, 0.4687, 0.75, 0.4688, 0.875, 0.4375, 0.875, 0.4375, 0.75, 0.5, 0.5833, 0.5, 0.625, 0.4688, 0.625, 0.4687, 0.5833, 0.5, 0.625, 0.5, 0.75, 0.4687, 0.75, 0.4688, 0.625, 0.5, 0.75, 0.5, 0.875, 0.4688, 0.875, 0.4687, 0.75, 0.5312, 0.5833, 0.5312, 0.625, 0.5, 0.625, 0.5, 0.5833, 0.5312, 0.625, 0.5312, 0.75, 0.5, 0.75, 0.5, 0.625, 0.5312, 0.75, 0.5312, 0.875, 0.5, 0.875, 0.5, 0.75, 0.5625, 0.5833, 0.5625, 0.625, 0.5312, 0.625, 0.5312, 0.5833, 0.5625, 0.625, 0.5625, 0.75, 0.5312, 0.75, 0.5312, 0.625, 0.5625, 0.75, 0.5625, 0.875, 0.5312, 0.875, 0.5312, 0.75, 0.5938, 0.5833, 0.5938, 0.625, 0.5625, 0.625, 0.5625, 0.5833, 0.5938, 0.625, 0.5938, 0.75, 0.5625, 0.75, 0.5625, 0.625, 0.5938, 0.75, 0.5938, 0.875, 0.5625, 0.875, 0.5625, 0.75, 0.625, 0.5833, 0.625, 0.625, 0.5938, 0.625, 0.5938, 0.5833, 0.625, 0.625, 0.625, 0.75, 0.5938, 0.75, 0.5938, 0.625, 0.625, 0.75, 0.625, 0.875, 0.5938, 0.875, 0.5938, 0.75, 0.6562, 0.5833, 0.6562, 0.625, 0.625, 0.625, 0.625, 0.5833, 0.6562, 0.625, 0.6562, 0.75, 0.625, 0.75, 0.625, 0.625, 0.6562, 0.75, 0.6562, 0.875, 0.625, 0.875, 0.625, 0.75, 0.6875, 0.5833, 0.6875, 0.625, 0.6562, 0.625, 0.6562, 0.5833, 0.6875, 0.625, 0.6875, 0.75, 0.6562, 0.75, 0.6562, 0.625, 0.6875, 0.75, 0.6875, 0.875, 0.6562, 0.875, 0.6562, 0.75, 0.7188, 0.5833, 0.7188, 0.625, 0.6875, 0.625, 0.6875, 0.5833, 0.7188, 0.625, 0.7188, 0.75, 0.6875, 0.75, 0.6875, 0.625, 0.7188, 0.75, 0.7188, 0.875, 0.6875, 0.875, 0.6875, 0.75, 0.75, 0.5833, 0.75, 0.625, 0.7188, 0.625, 0.7188, 0.5833, 0.75, 0.625, 0.75, 0.75, 0.7188, 0.75, 0.7188, 0.625, 0.75, 0.75, 0.75, 0.875, 0.7188, 0.875, 0.7188, 0.75, 0.7812, 0.5833, 0.7812, 0.625, 0.75, 0.625, 0.75, 0.5833, 0.7812, 0.625, 0.7812, 0.75, 0.75, 0.75, 0.75, 0.625, 0.7812, 0.75, 0.7812, 0.875, 0.75, 0.875, 0.75, 0.75, 0.8125, 0.5833, 0.8125, 0.625, 0.7812, 0.625, 0.7812, 0.5833, 0.8125, 0.625, 0.8125, 0.75, 0.7812, 0.75, 0.7812, 0.625, 0.8125, 0.75, 0.8125, 0.875, 0.7812, 0.875, 0.7812, 0.75, 0.8437, 0.5833, 0.8438, 0.625, 0.8125, 0.625, 0.8125, 0.5833, 0.8438, 0.625, 0.8437, 0.75, 0.8125, 0.75, 0.8125, 0.625, 0.8437, 0.75, 0.8438, 0.875, 0.8125, 0.875, 0.8125, 0.75, 0.875, 0.5833, 0.875, 0.625, 0.8438, 0.625, 0.8437, 0.5833, 0.875, 0.625, 0.875, 0.75, 0.8437, 0.75, 0.8438, 0.625, 0.875, 0.75, 0.875, 0.875, 0.8438, 0.875, 0.8437, 0.75, 0.9062, 0.5833, 0.9062, 0.625, 0.875, 0.625, 0.875, 0.5833, 0.9062, 0.625, 0.9062, 0.75, 0.875, 0.75, 0.875, 0.625, 0.9062, 0.75, 0.9062, 0.875, 0.875, 0.875, 0.875, 0.75, 0.9375, 0.5833, 0.9375, 0.625, 0.9062, 0.625, 0.9062, 0.5833, 0.9375, 0.625, 0.9375, 0.75, 0.9062, 0.75, 0.9062, 0.625, 0.9375, 0.75, 0.9375, 0.875, 0.9062, 0.875, 0.9062, 0.75, 0.9688, 0.5833, 0.9688, 0.625, 0.9375, 0.625, 0.9375, 0.5833, 0.9688, 0.625, 0.9688, 0.75, 0.9375, 0.75, 0.9375, 0.625, 0.9688, 0.75, 0.9688, 0.875, 0.9375, 0.875, 0.9375, 0.75, 1.0, 0.5833, 1.0, 0.625, 0.9688, 0.625, 0.9688, 0.5833, 1.0, 0.625, 1.0, 0.75, 0.9688, 0.75, 0.9688, 0.625, 1.0, 0.75, 1.0, 0.875, 0.9688, 0.875, 0.9688, 0.75, 1.0, 0.5208, 1.0, 0.5417, 0.9688, 0.5417, 0.9688, 0.5208, 1.0, 0.5417, 1.0, 0.5833, 0.9688, 0.5833, 0.9688, 0.5417, 0.9688, 0.5208, 0.9688, 0.5417, 0.9375, 0.5417, 0.9375, 0.5208, 0.9688, 0.5417, 0.9688, 0.5833, 0.9375, 0.5833, 0.9375, 0.5417, 0.9375, 0.5208, 0.9375, 0.5417, 0.9062, 0.5417, 0.9062, 0.5208, 0.9375, 0.5417, 0.9375, 0.5833, 0.9062, 0.5833, 0.9062, 0.5417, 0.9062, 0.5208, 0.9062, 0.5417, 0.875, 0.5417, 0.875, 0.5208, 0.9062, 0.5417, 0.9062, 0.5833, 0.875, 0.5833, 0.875, 0.5417, 0.875, 0.5208, 0.875, 0.5417, 0.8438, 0.5417, 0.8438, 0.5208, 0.875, 0.5417, 0.875, 0.5833, 0.8437, 0.5833, 0.8438, 0.5417, 0.8438, 0.5208, 0.8438, 0.5417, 0.8125, 0.5417, 0.8125, 0.5208, 0.8438, 0.5417, 0.8437, 0.5833, 0.8125, 0.5833, 0.8125, 0.5417, 0.8125, 0.5208, 0.8125, 0.5417, 0.7812, 0.5417, 0.7812, 0.5208, 0.8125, 0.5417, 0.8125, 0.5833, 0.7812, 0.5833, 0.7812, 0.5417, 0.7812, 0.5208, 0.7812, 0.5417, 0.75, 0.5417, 0.75, 0.5208, 0.7812, 0.5417, 0.7812, 0.5833, 0.75, 0.5833, 0.75, 0.5417, 0.75, 0.5208, 0.75, 0.5417, 0.7188, 0.5417, 0.7188, 0.5208, 0.75, 0.5417, 0.75, 0.5833, 0.7188, 0.5833, 0.7188, 0.5417, 0.7188, 0.5208, 0.7188, 0.5417, 0.6875, 0.5417, 0.6875, 0.5208, 0.7188, 0.5417, 0.7188, 0.5833, 0.6875, 0.5833, 0.6875, 0.5417, 0.6875, 0.5208, 0.6875, 0.5417, 0.6562, 0.5417, 0.6562, 0.5208, 0.6875, 0.5417, 0.6875, 0.5833, 0.6562, 0.5833, 0.6562, 0.5417, 0.6562, 0.5208, 0.6562, 0.5417, 0.625, 0.5417, 0.625, 0.5208, 0.6562, 0.5417, 0.6562, 0.5833, 0.625, 0.5833, 0.625, 0.5417, 0.625, 0.5208, 0.625, 0.5417, 0.5938, 0.5417, 0.5938, 0.5208, 0.625, 0.5417, 0.625, 0.5833, 0.5938, 0.5833, 0.5938, 0.5417, 0.5938, 0.5208, 0.5938, 0.5417, 0.5625, 0.5417, 0.5625, 0.5208, 0.5938, 0.5417, 0.5938, 0.5833, 0.5625, 0.5833, 0.5625, 0.5417, 0.5625, 0.5208, 0.5625, 0.5417, 0.5312, 0.5417, 0.5312, 0.5208, 0.5625, 0.5417, 0.5625, 0.5833, 0.5312, 0.5833, 0.5312, 0.5417, 0.5312, 0.5208, 0.5312, 0.5417, 0.5, 0.5417, 0.5, 0.5208, 0.5312, 0.5417, 0.5312, 0.5833, 0.5, 0.5833, 0.5, 0.5417, 0.5, 0.5208, 0.5, 0.5417, 0.4688, 0.5417, 0.4688, 0.5208, 0.5, 0.5417, 0.5, 0.5833, 0.4687, 0.5833, 0.4688, 0.5417, 0.4688, 0.5208, 0.4688, 0.5417, 0.4375, 0.5417, 0.4375, 0.5208, 0.4688, 0.5417, 0.4687, 0.5833, 0.4375, 0.5833, 0.4375, 0.5417, 0.4375, 0.5208, 0.4375, 0.5417, 0.4062, 0.5417, 0.4062, 0.5208, 0.4375, 0.5417, 0.4375, 0.5833, 0.4062, 0.5833, 0.4062, 0.5417, 0.4062, 0.5208, 0.4062, 0.5417, 0.375, 0.5417, 0.375, 0.5208, 0.4062, 0.5417, 0.4062, 0.5833, 0.375, 0.5833, 0.375, 0.5417, 0.375, 0.5208, 0.375, 0.5417, 0.3438, 0.5417, 0.3438, 0.5208, 0.375, 0.5417, 0.375, 0.5833, 0.3438, 0.5833, 0.3438, 0.5417, 0.3438, 0.5208, 0.3438, 0.5417, 0.3125, 0.5417, 0.3125, 0.5208, 0.3438, 0.5417, 0.3438, 0.5833, 0.3125, 0.5833, 0.3125, 0.5417, 0.3125, 0.5208, 0.3125, 0.5417, 0.2812, 0.5417, 0.2812, 0.5208, 0.3125, 0.5417, 0.3125, 0.5833, 0.2812, 0.5833, 0.2812, 0.5417, 0.2812, 0.5208, 0.2812, 0.5417, 0.25, 0.5417, 0.25, 0.5208, 0.2812, 0.5417, 0.2812, 0.5833, 0.25, 0.5833, 0.25, 0.5417, 0.25, 0.5208, 0.25, 0.5417, 0.2188, 0.5417, 0.2188, 0.5208, 0.25, 0.5417, 0.25, 0.5833, 0.2188, 0.5833, 0.2188, 0.5417, 0.2188, 0.5208, 0.2188, 0.5417, 0.1875, 0.5417, 0.1875, 0.5208, 0.2188, 0.5417, 0.2188, 0.5833, 0.1875, 0.5833, 0.1875, 0.5417, 0.1875, 0.5208, 0.1875, 0.5417, 0.1562, 0.5417, 0.1562, 0.5208, 0.1875, 0.5417, 0.1875, 0.5833, 0.1562, 0.5833, 0.1562, 0.5417, 0.1562, 0.5208, 0.1562, 0.5417, 0.125, 0.5417, 0.125, 0.5208, 0.1562, 0.5417, 0.1562, 0.5833, 0.125, 0.5833, 0.125, 0.5417, 0.125, 0.5208, 0.125, 0.5417, 0.09375, 0.5417, 0.09375, 0.5208, 0.125, 0.5417, 0.125, 0.5833, 0.09375, 0.5833, 0.09375, 0.5417, 0.09375, 0.5208, 0.09375, 0.5417, 0.0625, 0.5417, 0.0625, 0.5208, 0.09375, 0.5417, 0.09375, 0.5833, 0.0625, 0.5833, 0.0625, 0.5417, 0.0625, 0.5208, 0.0625, 0.5417, 0.03125, 0.5417, 0.03125, 0.5208, 0.0625, 0.5417, 0.0625, 0.5833, 0.03125, 0.5833, 0.03125, 0.5417, 0.03125, 0.5208, 0.03125, 0.5417, 0.0, 0.5417, 0.0, 0.5208, 0.03125, 0.5417, 0.03125, 0.5833, 0.0, 0.5833, 0.0, 0.5417, 0.03125, 0.5, 0.03125, 0.5208, 0.0, 0.5208, 0.0, 0.5, 0.0625, 0.5, 0.0625, 0.5208, 0.03125, 0.5208, 0.03125, 0.5, 0.09375, 0.5, 0.09375, 0.5208, 0.0625, 0.5208, 0.0625, 0.5, 0.125, 0.5, 0.125, 0.5208, 0.09375, 0.5208, 0.09375, 0.5, 0.1562, 0.5, 0.1562, 0.5208, 0.125, 0.5208, 0.125, 0.5, 0.1875, 0.5, 0.1875, 0.5208, 0.1562, 0.5208, 0.1562, 0.5, 0.2188, 0.5, 0.2188, 0.5208, 0.1875, 0.5208, 0.1875, 0.5, 0.25, 0.5, 0.25, 0.5208, 0.2188, 0.5208, 0.2188, 0.5, 0.2812, 0.5, 0.2812, 0.5208, 0.25, 0.5208, 0.25, 0.5, 0.3125, 0.5, 0.3125, 0.5208, 0.2812, 0.5208, 0.2812, 0.5, 0.3438, 0.5, 0.3438, 0.5208, 0.3125, 0.5208, 0.3125, 0.5, 0.375, 0.5, 0.375, 0.5208, 0.3438, 0.5208, 0.3438, 0.5, 0.4062, 0.5, 0.4062, 0.5208, 0.375, 0.5208, 0.375, 0.5, 0.4375, 0.5, 0.4375, 0.5208, 0.4062, 0.5208, 0.4062, 0.5, 0.4688, 0.5, 0.4688, 0.5208, 0.4375, 0.5208, 0.4375, 0.5, 0.5, 0.5, 0.5, 0.5208, 0.4688, 0.5208, 0.4688, 0.5, 0.5312, 0.5, 0.5312, 0.5208, 0.5, 0.5208, 0.5, 0.5, 0.5625, 0.5, 0.5625, 0.5208, 0.5312, 0.5208, 0.5312, 0.5, 0.5938, 0.5, 0.5938, 0.5208, 0.5625, 0.5208, 0.5625, 0.5, 0.625, 0.5, 0.625, 0.5208, 0.5938, 0.5208, 0.5938, 0.5, 0.6562, 0.5, 0.6562, 0.5208, 0.625, 0.5208, 0.625, 0.5, 0.6875, 0.5, 0.6875, 0.5208, 0.6562, 0.5208, 0.6562, 0.5, 0.7188, 0.5, 0.7188, 0.5208, 0.6875, 0.5208, 0.6875, 0.5, 0.75, 0.5, 0.75, 0.5208, 0.7188, 0.5208, 0.7188, 0.5, 0.7812, 0.5, 0.7812, 0.5208, 0.75, 0.5208, 0.75, 0.5, 0.8125, 0.5, 0.8125, 0.5208, 0.7812, 0.5208, 0.7812, 0.5, 0.8438, 0.5, 0.8438, 0.5208, 0.8125, 0.5208, 0.8125, 0.5, 0.875, 0.5, 0.875, 0.5208, 0.8438, 0.5208, 0.8438, 0.5, 0.9062, 0.5, 0.9062, 0.5208, 0.875, 0.5208, 0.875, 0.5, 0.9375, 0.5, 0.9375, 0.5208, 0.9062, 0.5208, 0.9062, 0.5, 0.9688, 0.5, 0.9688, 0.5208, 0.9375, 0.5208, 0.9375, 0.5, 1.0, 0.5, 1.0, 0.5208, 0.9688, 0.5208, 0.9688, 0.5, 0.832, 0.4479, 0.869, 0.4281, 0.869, 0.4281, 0.832, 0.4479, 0.625, 0.5, 0.5938, 0.5, 0.5938, 0.5, 0.625, 0.5, 0.3438, 0.5, 0.3125, 0.5, 0.3125, 0.5, 0.3438, 0.5, 0.0625, 0.5, 0.03125, 0.5, 0.03125, 0.5, 0.0625, 0.5, 0.75, 0.5, 0.7188, 0.5, 0.7188, 0.5, 0.75, 0.5, 0.4688, 0.5, 0.4375, 0.5, 0.4375, 0.5, 0.4688, 0.5, 0.1875, 0.5, 0.1562, 0.5, 0.1562, 0.5, 0.1875, 0.5, 0.875, 0.5, 0.8438, 0.5, 0.8438, 0.5, 0.875, 0.5, 0.5938, 0.5, 0.5625, 0.5, 0.5625, 0.5, 0.5938, 0.5, 0.3125, 0.5, 0.2812, 0.5, 0.2812, 0.5, 0.3125, 0.5, 1.0, 0.5, 0.9688, 0.5, 0.9688, 0.5, 1.0, 0.5, 0.03125, 0.5, 0.0, 0.5, 0.0, 0.5, 0.03125, 0.5, 0.7188, 0.5, 0.6875, 0.5, 0.6875, 0.5, 0.7188, 0.5, 0.4375, 0.5, 0.4062, 0.5, 0.4062, 0.5, 0.4375, 0.5, 0.1562, 0.5, 0.125, 0.5, 0.125, 0.5, 0.1562, 0.5, 0.8438, 0.5, 0.8125, 0.5, 0.8125, 0.5, 0.8438, 0.5, 0.5625, 0.5, 0.5312, 0.5, 0.5312, 0.5, 0.5625, 0.5, 0.2812, 0.5, 0.25, 0.5, 0.25, 0.5, 0.2812, 0.5, 0.9688, 0.5, 0.9375, 0.5, 0.9375, 0.5, 0.9688, 0.5, 0.6875, 0.5, 0.6562, 0.5, 0.6562, 0.5, 0.6875, 0.5, 0.4062, 0.5, 0.375, 0.5, 0.375, 0.5, 0.4062, 0.5, 0.125, 0.5, 0.09375, 0.5, 0.09375, 0.5, 0.125, 0.5, 0.8125, 0.5, 0.7812, 0.5, 0.7812, 0.5, 0.8125, 0.5, 0.5312, 0.5, 0.5, 0.5, 0.5, 0.5, 0.5312, 0.5, 0.25, 0.5, 0.2188, 0.5, 0.2188, 0.5, 0.25, 0.5, 0.9375, 0.5, 0.9062, 0.5, 0.9062, 0.5, 0.9375, 0.5, 0.6562, 0.5, 0.625, 0.5, 0.625, 0.5, 0.6562, 0.5, 0.375, 0.5, 0.3438, 0.5, 0.3438, 0.5, 0.375, 0.5, 0.09375, 0.5, 0.0625, 0.5, 0.0625, 0.5, 0.09375, 0.5, 0.7812, 0.5, 0.75, 0.5, 0.75, 0.5, 0.7812, 0.5, 0.5, 0.5, 0.4688, 0.5, 0.4688, 0.5, 0.5, 0.5, 0.2188, 0.5, 0.1875, 0.5, 0.1875, 0.5, 0.2188, 0.5, 0.7918, 0.4601, 0.75, 0.4642, 0.75, 0.49, 0.7968, 0.4854, 0.832, 0.4479, 0.7918, 0.4601, 0.7968, 0.4854, 0.8418, 0.4717, 0.869, 0.4281, 0.832, 0.4479, 0.8418, 0.4717, 0.8833, 0.4496, 0.9015, 0.4015, 0.869, 0.4281, 0.8833, 0.4496, 0.9197, 0.4197, 0.9281, 0.369, 0.9015, 0.4015, 0.9197, 0.4197, 0.9496, 0.3833, 0.9479, 0.332, 0.9281, 0.369, 0.9496, 0.3833, 0.9717, 0.3418, 0.9601, 0.2918, 0.9479, 0.332, 0.9717, 0.3418, 0.9854, 0.2968, 0.9642, 0.25, 0.9601, 0.2918, 0.9854, 0.2968, 0.99, 0.25, 0.9601, 0.2082, 0.9642, 0.25, 0.99, 0.25, 0.9854, 0.2032, 0.9479, 0.168, 0.9601, 0.2082, 0.9854, 0.2032, 0.9717, 0.1582, 0.9281, 0.131, 0.9479, 0.168, 0.9717, 0.1582, 0.9496, 0.1167, 0.9015, 0.09853, 0.9281, 0.131, 0.9496, 0.1167, 0.9197, 0.08029, 0.869, 0.07189, 0.9015, 0.09853, 0.9197, 0.08029, 0.8833, 0.05045, 0.832, 0.05209, 0.869, 0.07189, 0.8833, 0.05045, 0.8418, 0.02827, 0.7918, 0.0399, 0.832, 0.05209, 0.8418, 0.02827, 0.7968, 0.01461, 0.75, 0.03579, 0.7918, 0.0399, 0.7968, 0.01461, 0.75, 0.01, 0.7082, 0.0399, 0.75, 0.03579, 0.75, 0.01, 0.7032, 0.01461, 0.668, 0.05209, 0.7082, 0.0399, 0.7032, 0.01461, 0.6582, 0.02827, 0.631, 0.07189, 0.668, 0.05209, 0.6582, 0.02827, 0.6167, 0.05045, 0.5985, 0.09853, 0.631, 0.07189, 0.6167, 0.05045, 0.5803, 0.08029, 0.5719, 0.131, 0.5985, 0.09853, 0.5803, 0.08029, 0.5504, 0.1167, 0.5521, 0.168, 0.5719, 0.131, 0.5504, 0.1167, 0.5283, 0.1582, 0.5399, 0.2082, 0.5521, 0.168, 0.5283, 0.1582, 0.5146, 0.2032, 0.5358, 0.25, 0.5399, 0.2082, 0.5146, 0.2032, 0.51, 0.25, 0.5399, 0.2918, 0.5358, 0.25, 0.51, 0.25, 0.5146, 0.2968, 0.5521, 0.332, 0.5399, 0.2918, 0.5146, 0.2968, 0.5283, 0.3418, 0.5719, 0.369, 0.5521, 0.332, 0.5283, 0.3418, 0.5504, 0.3833, 0.5985, 0.4015, 0.5719, 0.369, 0.5504, 0.3833, 0.5803, 0.4197, 0.631, 0.4281, 0.5985, 0.4015, 0.5803, 0.4197, 0.6167, 0.4496, 0.668, 0.4479, 0.631, 0.4281, 0.6167, 0.4496, 0.6582, 0.4717, 0.7082, 0.4601, 0.668, 0.4479, 0.6582, 0.4717, 0.7032, 0.4854, 0.75, 0.4642, 0.7082, 0.4601, 0.7032, 0.4854, 0.75, 0.49, 0.9281, 0.369, 0.9479, 0.332, 0.9479, 0.332, 0.9281, 0.369, 0.631, 0.4281, 0.668, 0.4479, 0.668, 0.4479, 0.631, 0.4281, 0.75, 0.03579, 0.7082, 0.0399, 0.7082, 0.0399, 0.75, 0.03579, 0.869, 0.4281, 0.9015, 0.4015, 0.9015, 0.4015, 0.869, 0.4281, 0.668, 0.4479, 0.7082, 0.4601, 0.7082, 0.4601, 0.668, 0.4479, 0.7082, 0.0399, 0.668, 0.05209, 0.668, 0.05209, 0.7082, 0.0399, 0.9015, 0.4015, 0.9281, 0.369, 0.9281, 0.369, 0.9015, 0.4015, 0.7082, 0.4601, 0.75, 0.4642, 0.75, 0.4642, 0.7082, 0.4601, 0.668, 0.05209, 0.631, 0.07189, 0.631, 0.07189, 0.668, 0.05209, 0.9281, 0.369, 0.9479, 0.332, 0.9479, 0.332, 0.9281, 0.369, 0.631, 0.07189, 0.5985, 0.09853, 0.5985, 0.09853, 0.631, 0.07189, 0.9479, 0.332, 0.9601, 0.2918, 0.9601, 0.2918, 0.9479, 0.332, 0.5985, 0.09853, 0.5719, 0.131, 0.5719, 0.131, 0.5985, 0.09853, 0.9601, 0.2918, 0.9642, 0.25, 0.9642, 0.25, 0.9601, 0.2918, 0.5719, 0.131, 0.5521, 0.168, 0.5521, 0.168, 0.5719, 0.131, 0.9642, 0.25, 0.9601, 0.2082, 0.9601, 0.2082, 0.9642, 0.25, 0.5521, 0.168, 0.5399, 0.2082, 0.5399, 0.2082, 0.5521, 0.168, 0.9601, 0.2082, 0.9479, 0.168, 0.9479, 0.168, 0.9601, 0.2082, 0.5399, 0.2082, 0.5358, 0.25, 0.5358, 0.25, 0.5399, 0.2082, 0.9479, 0.168, 0.9281, 0.131, 0.9281, 0.131, 0.9479, 0.168, 0.5358, 0.25, 0.5399, 0.2918, 0.5399, 0.2918, 0.5358, 0.25, 0.9281, 0.131, 0.9015, 0.09853, 0.9015, 0.09853, 0.9281, 0.131, 0.5399, 0.2918, 0.5521, 0.332, 0.5521, 0.332, 0.5399, 0.2918, 0.9015, 0.09853, 0.869, 0.07189, 0.869, 0.07189, 0.9015, 0.09853, 0.5521, 0.332, 0.5719, 0.369, 0.5719, 0.369, 0.5521, 0.332, 0.869, 0.07189, 0.832, 0.05209, 0.832, 0.05209, 0.869, 0.07189, 0.75, 0.4642, 0.7918, 0.4601, 0.7918, 0.4601, 0.75, 0.4642, 0.5719, 0.369, 0.5985, 0.4015, 0.5985, 0.4015, 0.5719, 0.369, 0.832, 0.05209, 0.7918, 0.0399, 0.7918, 0.0399, 0.832, 0.05209, 0.7918, 0.4601, 0.832, 0.4479, 0.832, 0.4479, 0.7918, 0.4601, 0.5985, 0.4015, 0.631, 0.4281, 0.631, 0.4281, 0.5985, 0.4015, 0.7918, 0.0399, 0.75, 0.03579, 0.75, 0.03579, 0.7918, 0.0399, 0.75, 0.2976, 0.7593, 0.2967, 0.7682, 0.294, 0.7764, 0.2896, 0.7837, 0.2837, 0.7896, 0.2764, 0.794, 0.2682, 0.7967, 0.2593, 0.7976, 0.25, 0.7967, 0.2407, 0.794, 0.2318, 0.7896, 0.2236, 0.7837, 0.2163, 0.7764, 0.2104, 0.7682, 0.206, 0.7593, 0.2033, 0.75, 0.2024, 0.7407, 0.2033, 0.7318, 0.206, 0.7236, 0.2104, 0.7163, 0.2163, 0.7104, 0.2236, 0.706, 0.2318, 0.7033, 0.2407, 0.7024, 0.25, 0.7033, 0.2593, 0.706, 0.2682, 0.7104, 0.2764, 0.7163, 0.2837, 0.7236, 0.2896, 0.7318, 0.294, 0.7407, 0.2967, 0.631, 0.07189, 0.5985, 0.09853, 0.5985, 0.09853, 0.631, 0.07189, 0.9479, 0.332, 0.9601, 0.2918, 0.9601, 0.2918, 0.9479, 0.332, 0.5985, 0.09853, 0.5719, 0.131, 0.5719, 0.131, 0.5985, 0.09853, 0.9601, 0.2918, 0.9642, 0.25, 0.9642, 0.25, 0.9601, 0.2918, 0.5719, 0.131, 0.5521, 0.168, 0.5521, 0.168, 0.5719, 0.131, 0.9642, 0.25, 0.9601, 0.2082, 0.9601, 0.2082, 0.9642, 0.25, 0.5521, 0.168, 0.5399, 0.2082, 0.5399, 0.2082, 0.5521, 0.168, 0.9601, 0.2082, 0.9479, 0.168, 0.9479, 0.168, 0.9601, 0.2082, 0.5399, 0.2082, 0.5358, 0.25, 0.5358, 0.25, 0.5399, 0.2082, 0.9479, 0.168, 0.9281, 0.131, 0.9281, 0.131, 0.9479, 0.168, 0.5358, 0.25, 0.5399, 0.2918, 0.5399, 0.2918, 0.5358, 0.25, 0.9281, 0.131, 0.9015, 0.09853, 0.9015, 0.09853, 0.9281, 0.131, 0.5399, 0.2918, 0.5521, 0.332, 0.5521, 0.332, 0.5399, 0.2918, 0.9015, 0.09853, 0.869, 0.07189, 0.869, 0.07189, 0.9015, 0.09853, 0.5521, 0.332, 0.5719, 0.369, 0.5719, 0.369, 0.5521, 0.332, 0.869, 0.07189, 0.832, 0.05209, 0.832, 0.05209, 0.869, 0.07189, 0.75, 0.4642, 0.7918, 0.4601, 0.7918, 0.4601, 0.75, 0.4642, 0.5719, 0.369, 0.5985, 0.4015, 0.5985, 0.4015, 0.5719, 0.369, 0.832, 0.05209, 0.7918, 0.0399, 0.7918, 0.0399, 0.832, 0.05209, 0.7918, 0.4601, 0.832, 0.4479, 0.832, 0.4479, 0.7918, 0.4601, 0.5985, 0.4015, 0.631, 0.4281, 0.631, 0.4281, 0.5985, 0.4015, 0.7918, 0.0399, 0.75, 0.03579, 0.75, 0.03579, 0.7918, 0.0399, 0.832, 0.4479, 0.869, 0.4281, 0.869, 0.4281, 0.832, 0.4479, 0.631, 0.4281, 0.668, 0.4479, 0.668, 0.4479, 0.631, 0.4281, 0.75, 0.03579, 0.7082, 0.0399, 0.7082, 0.0399, 0.75, 0.03579, 0.869, 0.4281, 0.9015, 0.4015, 0.9015, 0.4015, 0.869, 0.4281, 0.668, 0.4479, 0.7082, 0.4601, 0.7082, 0.4601, 0.668, 0.4479, 0.7082, 0.0399, 0.668, 0.05209, 0.668, 0.05209, 0.7082, 0.0399, 0.9015, 0.4015, 0.9281, 0.369, 0.9281, 0.369, 0.9015, 0.4015, 0.7082, 0.4601, 0.75, 0.4642, 0.75, 0.4642, 0.7082, 0.4601, 0.668, 0.05209, 0.631, 0.07189, 0.631, 0.07189, 0.668, 0.05209, 0.668, 0.05209, 0.631, 0.07189, 0.631, 0.07189, 0.668, 0.05209, 0.668, 0.05209, 0.631, 0.07189, 0.631, 0.07189, 0.668, 0.05209, 0.668, 0.05209, 0.631, 0.07189, 0.631, 0.07189, 0.668, 0.05209, 0.668, 0.05209, 0.631, 0.07189, 0.631, 0.07189, 0.668, 0.05209, 0.7082, 0.4601, 0.75, 0.4642, 0.75, 0.4642, 0.7082, 0.4601, 0.7082, 0.4601, 0.75, 0.4642, 0.75, 0.4642, 0.7082, 0.4601, 0.7082, 0.4601, 0.75, 0.4642, 0.75, 0.4642, 0.7082, 0.4601, 0.7082, 0.4601, 0.75, 0.4642, 0.75, 0.4642, 0.7082, 0.4601, 0.9015, 0.4015, 0.9281, 0.369, 0.9281, 0.369, 0.9015, 0.4015, 0.9015, 0.4015, 0.9281, 0.369, 0.9281, 0.369, 0.9015, 0.4015, 0.9015, 0.4015, 0.9281, 0.369, 0.9281, 0.369, 0.9015, 0.4015, 0.9015, 0.4015, 0.9281, 0.369, 0.9281, 0.369, 0.9015, 0.4015, 0.7082, 0.0399, 0.668, 0.05209, 0.668, 0.05209, 0.7082, 0.0399, 0.7082, 0.0399, 0.668, 0.05209, 0.668, 0.05209, 0.7082, 0.0399, 0.7082, 0.0399, 0.668, 0.05209, 0.668, 0.05209, 0.7082, 0.0399, 0.7082, 0.0399, 0.668, 0.05209, 0.668, 0.05209, 0.7082, 0.0399, 0.668, 0.4479, 0.7082, 0.4601, 0.7082, 0.4601, 0.668, 0.4479, 0.668, 0.4479, 0.7082, 0.4601, 0.7082, 0.4601, 0.668, 0.4479, 0.668, 0.4479, 0.7082, 0.4601, 0.7082, 0.4601, 0.668, 0.4479, 0.668, 0.4479, 0.7082, 0.4601, 0.7082, 0.4601, 0.668, 0.4479, 0.869, 0.4281, 0.9015, 0.4015, 0.9015, 0.4015, 0.869, 0.4281, 0.869, 0.4281, 0.9015, 0.4015, 0.9015, 0.4015, 0.869, 0.4281, 0.869, 0.4281, 0.9015, 0.4015, 0.9015, 0.4015, 0.869, 0.4281, 0.869, 0.4281, 0.9015, 0.4015, 0.9015, 0.4015, 0.869, 0.4281, 0.75, 0.03579, 0.7082, 0.0399, 0.7082, 0.0399, 0.75, 0.03579, 0.75, 0.03579, 0.7082, 0.0399, 0.7082, 0.0399, 0.75, 0.03579, 0.75, 0.03579, 0.7082, 0.0399, 0.7082, 0.0399, 0.75, 0.03579, 0.75, 0.03579, 0.7082, 0.0399, 0.7082, 0.0399, 0.75, 0.03579, 0.631, 0.4281, 0.668, 0.4479, 0.668, 0.4479, 0.631, 0.4281, 0.631, 0.4281, 0.668, 0.4479, 0.668, 0.4479, 0.631, 0.4281, 0.631, 0.4281, 0.668, 0.4479, 0.668, 0.4479, 0.631, 0.4281, 0.631, 0.4281, 0.668, 0.4479, 0.668, 0.4479, 0.631, 0.4281, 0.832, 0.4479, 0.869, 0.4281, 0.869, 0.4281, 0.832, 0.4479, 0.832, 0.4479, 0.869, 0.4281, 0.869, 0.4281, 0.832, 0.4479, 0.832, 0.4479, 0.869, 0.4281, 0.869, 0.4281, 0.832, 0.4479, 0.832, 0.4479, 0.869, 0.4281, 0.869, 0.4281, 0.832, 0.4479, 0.7918, 0.0399, 0.75, 0.03579, 0.75, 0.03579, 0.7918, 0.0399, 0.7918, 0.0399, 0.75, 0.03579, 0.75, 0.03579, 0.7918, 0.0399, 0.7918, 0.0399, 0.75, 0.03579, 0.75, 0.03579, 0.7918, 0.0399, 0.7918, 0.0399, 0.75, 0.03579, 0.75, 0.03579, 0.7918, 0.0399, 0.5985, 0.4015, 0.631, 0.4281, 0.631, 0.4281, 0.5985, 0.4015, 0.5985, 0.4015, 0.631, 0.4281, 0.631, 0.4281, 0.5985, 0.4015, 0.5985, 0.4015, 0.631, 0.4281, 0.631, 0.4281, 0.5985, 0.4015, 0.5985, 0.4015, 0.631, 0.4281, 0.631, 0.4281, 0.5985, 0.4015, 0.7918, 0.4601, 0.832, 0.4479, 0.832, 0.4479, 0.7918, 0.4601, 0.7918, 0.4601, 0.832, 0.4479, 0.832, 0.4479, 0.7918, 0.4601, 0.7918, 0.4601, 0.832, 0.4479, 0.832, 0.4479, 0.7918, 0.4601, 0.7918, 0.4601, 0.832, 0.4479, 0.832, 0.4479, 0.7918, 0.4601, 0.832, 0.05209, 0.7918, 0.0399, 0.7918, 0.0399, 0.832, 0.05209, 0.832, 0.05209, 0.7918, 0.0399, 0.7918, 0.0399, 0.832, 0.05209, 0.832, 0.05209, 0.7918, 0.0399, 0.7918, 0.0399, 0.832, 0.05209, 0.832, 0.05209, 0.7918, 0.0399, 0.7918, 0.0399, 0.832, 0.05209, 0.5719, 0.369, 0.5985, 0.4015, 0.5985, 0.4015, 0.5719, 0.369, 0.5719, 0.369, 0.5985, 0.4015, 0.5985, 0.4015, 0.5719, 0.369, 0.5719, 0.369, 0.5985, 0.4015, 0.5985, 0.4015, 0.5719, 0.369, 0.5719, 0.369, 0.5985, 0.4015, 0.5985, 0.4015, 0.5719, 0.369, 0.75, 0.4642, 0.7918, 0.4601, 0.7918, 0.4601, 0.75, 0.4642, 0.75, 0.4642, 0.7918, 0.4601, 0.7918, 0.4601, 0.75, 0.4642, 0.75, 0.4642, 0.7918, 0.4601, 0.7918, 0.4601, 0.75, 0.4642, 0.75, 0.4642, 0.7918, 0.4601, 0.7918, 0.4601, 0.75, 0.4642, 0.869, 0.07189, 0.832, 0.05209, 0.832, 0.05209, 0.869, 0.07189, 0.869, 0.07189, 0.832, 0.05209, 0.832, 0.05209, 0.869, 0.07189, 0.869, 0.07189, 0.832, 0.05209, 0.832, 0.05209, 0.869, 0.07189, 0.869, 0.07189, 0.832, 0.05209, 0.832, 0.05209, 0.869, 0.07189, 0.5521, 0.332, 0.5719, 0.369, 0.5719, 0.369, 0.5521, 0.332, 0.5521, 0.332, 0.5719, 0.369, 0.5719, 0.369, 0.5521, 0.332, 0.5521, 0.332, 0.5719, 0.369, 0.5719, 0.369, 0.5521, 0.332, 0.5521, 0.332, 0.5719, 0.369, 0.5719, 0.369, 0.5521, 0.332, 0.9015, 0.09853, 0.869, 0.07189, 0.869, 0.07189, 0.9015, 0.09853, 0.9015, 0.09853, 0.869, 0.07189, 0.869, 0.07189, 0.9015, 0.09853, 0.9015, 0.09853, 0.869, 0.07189, 0.869, 0.07189, 0.9015, 0.09853, 0.9015, 0.09853, 0.869, 0.07189, 0.869, 0.07189, 0.9015, 0.09853, 0.5399, 0.2918, 0.5521, 0.332, 0.5521, 0.332, 0.5399, 0.2918, 0.5399, 0.2918, 0.5521, 0.332, 0.5521, 0.332, 0.5399, 0.2918, 0.5399, 0.2918, 0.5521, 0.332, 0.5521, 0.332, 0.5399, 0.2918, 0.5399, 0.2918, 0.5521, 0.332, 0.5521, 0.332, 0.5399, 0.2918, 0.9281, 0.131, 0.9015, 0.09853, 0.9015, 0.09853, 0.9281, 0.131, 0.9281, 0.131, 0.9015, 0.09853, 0.9015, 0.09853, 0.9281, 0.131, 0.9281, 0.131, 0.9015, 0.09853, 0.9015, 0.09853, 0.9281, 0.131, 0.9281, 0.131, 0.9015, 0.09853, 0.9015, 0.09853, 0.9281, 0.131, 0.5358, 0.25, 0.5399, 0.2918, 0.5399, 0.2918, 0.5358, 0.25, 0.5358, 0.25, 0.5399, 0.2918, 0.5399, 0.2918, 0.5358, 0.25, 0.5358, 0.25, 0.5399, 0.2918, 0.5399, 0.2918, 0.5358, 0.25, 0.5358, 0.25, 0.5399, 0.2918, 0.5399, 0.2918, 0.5358, 0.25, 0.9479, 0.168, 0.9281, 0.131, 0.9281, 0.131, 0.9479, 0.168, 0.9479, 0.168, 0.9281, 0.131, 0.9281, 0.131, 0.9479, 0.168, 0.9479, 0.168, 0.9281, 0.131, 0.9281, 0.131, 0.9479, 0.168, 0.9479, 0.168, 0.9281, 0.131, 0.9281, 0.131, 0.9479, 0.168, 0.5399, 0.2082, 0.5358, 0.25, 0.5358, 0.25, 0.5399, 0.2082, 0.5399, 0.2082, 0.5358, 0.25, 0.5358, 0.25, 0.5399, 0.2082, 0.5399, 0.2082, 0.5358, 0.25, 0.5358, 0.25, 0.5399, 0.2082, 0.5399, 0.2082, 0.5358, 0.25, 0.5358, 0.25, 0.5399, 0.2082, 0.9601, 0.2082, 0.9479, 0.168, 0.9479, 0.168, 0.9601, 0.2082, 0.9601, 0.2082, 0.9479, 0.168, 0.9479, 0.168, 0.9601, 0.2082, 0.9601, 0.2082, 0.9479, 0.168, 0.9479, 0.168, 0.9601, 0.2082, 0.9601, 0.2082, 0.9479, 0.168, 0.9479, 0.168, 0.9601, 0.2082, 0.5521, 0.168, 0.5399, 0.2082, 0.5399, 0.2082, 0.5521, 0.168, 0.5521, 0.168, 0.5399, 0.2082, 0.5399, 0.2082, 0.5521, 0.168, 0.5521, 0.168, 0.5399, 0.2082, 0.5399, 0.2082, 0.5521, 0.168, 0.5521, 0.168, 0.5399, 0.2082, 0.5399, 0.2082, 0.5521, 0.168, 0.9642, 0.25, 0.9601, 0.2082, 0.9601, 0.2082, 0.9642, 0.25, 0.9642, 0.25, 0.9601, 0.2082, 0.9601, 0.2082, 0.9642, 0.25, 0.9642, 0.25, 0.9601, 0.2082, 0.9601, 0.2082, 0.9642, 0.25, 0.9642, 0.25, 0.9601, 0.2082, 0.9601, 0.2082, 0.9642, 0.25, 0.5719, 0.131, 0.5521, 0.168, 0.5521, 0.168, 0.5719, 0.131, 0.5719, 0.131, 0.5521, 0.168, 0.5521, 0.168, 0.5719, 0.131, 0.5719, 0.131, 0.5521, 0.168, 0.5521, 0.168, 0.5719, 0.131, 0.5719, 0.131, 0.5521, 0.168, 0.5521, 0.168, 0.5719, 0.131, 0.9601, 0.2918, 0.9642, 0.25, 0.9642, 0.25, 0.9601, 0.2918, 0.9601, 0.2918, 0.9642, 0.25, 0.9642, 0.25, 0.9601, 0.2918, 0.9601, 0.2918, 0.9642, 0.25, 0.9642, 0.25, 0.9601, 0.2918, 0.9601, 0.2918, 0.9642, 0.25, 0.9642, 0.25, 0.9601, 0.2918, 0.5985, 0.09853, 0.5719, 0.131, 0.5719, 0.131, 0.5985, 0.09853, 0.5985, 0.09853, 0.5719, 0.131, 0.5719, 0.131, 0.5985, 0.09853, 0.5985, 0.09853, 0.5719, 0.131, 0.5719, 0.131, 0.5985, 0.09853, 0.5985, 0.09853, 0.5719, 0.131, 0.5719, 0.131, 0.5985, 0.09853, 0.9479, 0.332, 0.9601, 0.2918, 0.9601, 0.2918, 0.9479, 0.332, 0.9479, 0.332, 0.9601, 0.2918, 0.9601, 0.2918, 0.9479, 0.332, 0.9479, 0.332, 0.9601, 0.2918, 0.9601, 0.2918, 0.9479, 0.332, 0.9479, 0.332, 0.9601, 0.2918, 0.9601, 0.2918, 0.9479, 0.332, 0.631, 0.07189, 0.5985, 0.09853, 0.5985, 0.09853, 0.631, 0.07189, 0.631, 0.07189, 0.5985, 0.09853, 0.5985, 0.09853, 0.631, 0.07189, 0.631, 0.07189, 0.5985, 0.09853, 0.5985, 0.09853, 0.631, 0.07189, 0.631, 0.07189, 0.5985, 0.09853, 0.5985, 0.09853, 0.631, 0.07189, 0.9281, 0.369, 0.9479, 0.332, 0.9479, 0.332, 0.9281, 0.369, 0.9281, 0.369, 0.9479, 0.332, 0.9479, 0.332, 0.9281, 0.369, 0.9281, 0.369, 0.9479, 0.332, 0.9479, 0.332, 0.9281, 0.369, 0.9281, 0.369, 0.9479, 0.332, 0.9479, 0.332, 0.9281, 0.369, 0.9281, 0.369, 0.9479, 0.332, 0.9479, 0.332, 0.9281, 0.369, 0.631, 0.07189, 0.5985, 0.09853, 0.5985, 0.09853, 0.631, 0.07189, 0.9479, 0.332, 0.9601, 0.2918, 0.9601, 0.2918, 0.9479, 0.332, 0.5985, 0.09853, 0.5719, 0.131, 0.5719, 0.131, 0.5985, 0.09853, 0.9601, 0.2918, 0.9642, 0.25, 0.9642, 0.25, 0.9601, 0.2918, 0.5719, 0.131, 0.5521, 0.168, 0.5521, 0.168, 0.5719, 0.131, 0.9642, 0.25, 0.9601, 0.2082, 0.9601, 0.2082, 0.9642, 0.25, 0.5521, 0.168, 0.5399, 0.2082, 0.5399, 0.2082, 0.5521, 0.168, 0.9601, 0.2082, 0.9479, 0.168, 0.9479, 0.168, 0.9601, 0.2082, 0.5399, 0.2082, 0.5358, 0.25, 0.5358, 0.25, 0.5399, 0.2082, 0.9479, 0.168, 0.9281, 0.131, 0.9281, 0.131, 0.9479, 0.168, 0.5358, 0.25, 0.5399, 0.2918, 0.5399, 0.2918, 0.5358, 0.25, 0.9281, 0.131, 0.9015, 0.09853, 0.9015, 0.09853, 0.9281, 0.131, 0.5399, 0.2918, 0.5521, 0.332, 0.5521, 0.332, 0.5399, 0.2918, 0.9015, 0.09853, 0.869, 0.07189, 0.869, 0.07189, 0.9015, 0.09853, 0.5521, 0.332, 0.5719, 0.369, 0.5719, 0.369, 0.5521, 0.332, 0.869, 0.07189, 0.832, 0.05209, 0.832, 0.05209, 0.869, 0.07189, 0.75, 0.4642, 0.7918, 0.4601, 0.7918, 0.4601, 0.75, 0.4642, 0.5719, 0.369, 0.5985, 0.4015, 0.5985, 0.4015, 0.5719, 0.369, 0.832, 0.05209, 0.7918, 0.0399, 0.7918, 0.0399, 0.832, 0.05209, 0.7918, 0.4601, 0.832, 0.4479, 0.832, 0.4479, 0.7918, 0.4601, 0.5985, 0.4015, 0.631, 0.4281, 0.631, 0.4281, 0.5985, 0.4015, 0.7918, 0.0399, 0.75, 0.03579, 0.75, 0.03579, 0.7918, 0.0399, 0.832, 0.4479, 0.869, 0.4281, 0.869, 0.4281, 0.832, 0.4479, 0.631, 0.4281, 0.668, 0.4479, 0.668, 0.4479, 0.631, 0.4281, 0.75, 0.03579, 0.7082, 0.0399, 0.7082, 0.0399, 0.75, 0.03579, 0.869, 0.4281, 0.9015, 0.4015, 0.9015, 0.4015, 0.869, 0.4281, 0.668, 0.4479, 0.7082, 0.4601, 0.7082, 0.4601, 0.668, 0.4479, 0.7082, 0.0399, 0.668, 0.05209, 0.668, 0.05209, 0.7082, 0.0399, 0.9015, 0.4015, 0.9281, 0.369, 0.9281, 0.369, 0.9015, 0.4015, 0.7082, 0.4601, 0.75, 0.4642, 0.75, 0.4642, 0.7082, 0.4601, 0.668, 0.05209, 0.631, 0.07189, 0.631, 0.07189, 0.668, 0.05209, 0.668, 0.05209, 0.631, 0.07189, 0.631, 0.07189, 0.668, 0.05209, 0.7082, 0.4601, 0.75, 0.4642, 0.75, 0.4642, 0.7082, 0.4601, 0.9015, 0.4015, 0.9281, 0.369, 0.9281, 0.369, 0.9015, 0.4015, 0.7082, 0.0399, 0.668, 0.05209, 0.668, 0.05209, 0.7082, 0.0399, 0.668, 0.4479, 0.7082, 0.4601, 0.7082, 0.4601, 0.668, 0.4479, 0.869, 0.4281, 0.9015, 0.4015, 0.9015, 0.4015, 0.869, 0.4281, 0.75, 0.03579, 0.7082, 0.0399, 0.7082, 0.0399, 0.75, 0.03579, 0.631, 0.4281, 0.668, 0.4479, 0.668, 0.4479, 0.631, 0.4281, 0.832, 0.4479, 0.869, 0.4281, 0.869, 0.4281, 0.832, 0.4479, 0.7918, 0.0399, 0.75, 0.03579, 0.75, 0.03579, 0.7918, 0.0399, 0.5985, 0.4015, 0.631, 0.4281, 0.631, 0.4281, 0.5985, 0.4015, 0.7918, 0.4601, 0.832, 0.4479, 0.832, 0.4479, 0.7918, 0.4601, 0.832, 0.05209, 0.7918, 0.0399, 0.7918, 0.0399, 0.832, 0.05209, 0.5719, 0.369, 0.5985, 0.4015, 0.5985, 0.4015, 0.5719, 0.369, 0.75, 0.4642, 0.7918, 0.4601, 0.7918, 0.4601, 0.75, 0.4642, 0.869, 0.07189, 0.832, 0.05209, 0.832, 0.05209, 0.869, 0.07189, 0.5521, 0.332, 0.5719, 0.369, 0.5719, 0.369, 0.5521, 0.332, 0.9015, 0.09853, 0.869, 0.07189, 0.869, 0.07189, 0.9015, 0.09853, 0.5399, 0.2918, 0.5521, 0.332, 0.5521, 0.332, 0.5399, 0.2918, 0.9281, 0.131, 0.9015, 0.09853, 0.9015, 0.09853, 0.9281, 0.131, 0.5358, 0.25, 0.5399, 0.2918, 0.5399, 0.2918, 0.5358, 0.25, 0.9479, 0.168, 0.9281, 0.131, 0.9281, 0.131, 0.9479, 0.168, 0.5399, 0.2082, 0.5358, 0.25, 0.5358, 0.25, 0.5399, 0.2082, 0.9601, 0.2082, 0.9479, 0.168, 0.9479, 0.168, 0.9601, 0.2082, 0.5521, 0.168, 0.5399, 0.2082, 0.5399, 0.2082, 0.5521, 0.168, 0.9642, 0.25, 0.9601, 0.2082, 0.9601, 0.2082, 0.9642, 0.25, 0.5719, 0.131, 0.5521, 0.168, 0.5521, 0.168, 0.5719, 0.131, 0.9601, 0.2918, 0.9642, 0.25, 0.9642, 0.25, 0.9601, 0.2918, 0.5985, 0.09853, 0.5719, 0.131, 0.5719, 0.131, 0.5985, 0.09853, 0.9479, 0.332, 0.9601, 0.2918, 0.9601, 0.2918, 0.9479, 0.332, 0.631, 0.07189, 0.5985, 0.09853, 0.5985, 0.09853, 0.631, 0.07189, 0.9281, 0.369, 0.9479, 0.332, 0.9479, 0.332, 0.9281, 0.369, 0.9281, 0.369, 0.9479, 0.332, 0.9479, 0.332, 0.9281, 0.369, 0.631, 0.07189, 0.5985, 0.09853, 0.5985, 0.09853, 0.631, 0.07189, 0.9479, 0.332, 0.9601, 0.2918, 0.9601, 0.2918, 0.9479, 0.332, 0.5985, 0.09853, 0.5719, 0.131, 0.5719, 0.131, 0.5985, 0.09853, 0.9601, 0.2918, 0.9642, 0.25, 0.9642, 0.25, 0.9601, 0.2918, 0.5719, 0.131, 0.5521, 0.168, 0.5521, 0.168, 0.5719, 0.131, 0.9642, 0.25, 0.9601, 0.2082, 0.9601, 0.2082, 0.9642, 0.25, 0.5521, 0.168, 0.5399, 0.2082, 0.5399, 0.2082, 0.5521, 0.168, 0.9601, 0.2082, 0.9479, 0.168, 0.9479, 0.168, 0.9601, 0.2082, 0.5399, 0.2082, 0.5358, 0.25, 0.5358, 0.25, 0.5399, 0.2082, 0.9479, 0.168, 0.9281, 0.131, 0.9281, 0.131, 0.9479, 0.168, 0.5358, 0.25, 0.5399, 0.2918, 0.5399, 0.2918, 0.5358, 0.25, 0.9281, 0.131, 0.9015, 0.09853, 0.9015, 0.09853, 0.9281, 0.131, 0.5399, 0.2918, 0.5521, 0.332, 0.5521, 0.332, 0.5399, 0.2918, 0.9015, 0.09853, 0.869, 0.07189, 0.869, 0.07189, 0.9015, 0.09853, 0.5521, 0.332, 0.5719, 0.369, 0.5719, 0.369, 0.5521, 0.332, 0.869, 0.07189, 0.832, 0.05209, 0.832, 0.05209, 0.869, 0.07189, 0.75, 0.4642, 0.7918, 0.4601, 0.7918, 0.4601, 0.75, 0.4642, 0.5719, 0.369, 0.5985, 0.4015, 0.5985, 0.4015, 0.5719, 0.369, 0.832, 0.05209, 0.7918, 0.0399, 0.7918, 0.0399, 0.832, 0.05209, 0.7918, 0.4601, 0.832, 0.4479, 0.832, 0.4479, 0.7918, 0.4601, 0.5985, 0.4015, 0.631, 0.4281, 0.631, 0.4281, 0.5985, 0.4015, 0.7918, 0.0399, 0.75, 0.03579, 0.75, 0.03579, 0.7918, 0.0399, 0.832, 0.4479, 0.869, 0.4281, 0.869, 0.4281, 0.832, 0.4479, 0.631, 0.4281, 0.668, 0.4479, 0.668, 0.4479, 0.631, 0.4281, 0.75, 0.03579, 0.7082, 0.0399, 0.7082, 0.0399, 0.75, 0.03579, 0.869, 0.4281, 0.9015, 0.4015, 0.9015, 0.4015, 0.869, 0.4281, 0.668, 0.4479, 0.7082, 0.4601, 0.7082, 0.4601, 0.668, 0.4479, 0.7082, 0.0399, 0.668, 0.05209, 0.668, 0.05209, 0.7082, 0.0399, 0.9015, 0.4015, 0.9281, 0.369, 0.9281, 0.369, 0.9015, 0.4015, 0.7082, 0.4601, 0.75, 0.4642, 0.75, 0.4642, 0.7082, 0.4601, 0.668, 0.05209, 0.631, 0.07189, 0.631, 0.07189, 0.668, 0.05209, 0.9281, 0.369, 0.9479, 0.332, 0.9479, 0.332, 0.9281, 0.369, 0.631, 0.07189, 0.5985, 0.09853, 0.5985, 0.09853, 0.631, 0.07189, 0.9479, 0.332, 0.9601, 0.2918, 0.9601, 0.2918, 0.9479, 0.332, 0.5985, 0.09853, 0.5719, 0.131, 0.5719, 0.131, 0.5985, 0.09853, 0.9601, 0.2918, 0.9642, 0.25, 0.9642, 0.25, 0.9601, 0.2918, 0.5719, 0.131, 0.5521, 0.168, 0.5521, 0.168, 0.5719, 0.131, 0.9642, 0.25, 0.9601, 0.2082, 0.9601, 0.2082, 0.9642, 0.25, 0.5521, 0.168, 0.5399, 0.2082, 0.5399, 0.2082, 0.5521, 0.168, 0.9601, 0.2082, 0.9479, 0.168, 0.9479, 0.168, 0.9601, 0.2082, 0.5399, 0.2082, 0.5358, 0.25, 0.5358, 0.25, 0.5399, 0.2082, 0.9479, 0.168, 0.9281, 0.131, 0.9281, 0.131, 0.9479, 0.168, 0.5358, 0.25, 0.5399, 0.2918, 0.5399, 0.2918, 0.5358, 0.25, 0.9281, 0.131, 0.9015, 0.09853, 0.9015, 0.09853, 0.9281, 0.131, 0.5399, 0.2918, 0.5521, 0.332, 0.5521, 0.332, 0.5399, 0.2918, 0.9015, 0.09853, 0.869, 0.07189, 0.869, 0.07189, 0.9015, 0.09853, 0.5521, 0.332, 0.5719, 0.369, 0.5719, 0.369, 0.5521, 0.332, 0.869, 0.07189, 0.832, 0.05209, 0.832, 0.05209, 0.869, 0.07189, 0.75, 0.4642, 0.7918, 0.4601, 0.7918, 0.4601, 0.75, 0.4642, 0.5719, 0.369, 0.5985, 0.4015, 0.5985, 0.4015, 0.5719, 0.369, 0.832, 0.05209, 0.7918, 0.0399, 0.7918, 0.0399, 0.832, 0.05209, 0.7918, 0.4601, 0.832, 0.4479, 0.832, 0.4479, 0.7918, 0.4601, 0.5985, 0.4015, 0.631, 0.4281, 0.631, 0.4281, 0.5985, 0.4015, 0.7918, 0.0399, 0.75, 0.03579, 0.75, 0.03579, 0.7918, 0.0399, 0.832, 0.4479, 0.869, 0.4281, 0.869, 0.4281, 0.832, 0.4479, 0.631, 0.4281, 0.668, 0.4479, 0.668, 0.4479, 0.631, 0.4281, 0.75, 0.03579, 0.7082, 0.0399, 0.7082, 0.0399, 0.75, 0.03579, 0.869, 0.4281, 0.9015, 0.4015, 0.9015, 0.4015, 0.869, 0.4281, 0.668, 0.4479, 0.7082, 0.4601, 0.7082, 0.4601, 0.668, 0.4479, 0.7082, 0.0399, 0.668, 0.05209, 0.668, 0.05209, 0.7082, 0.0399, 0.9015, 0.4015, 0.9281, 0.369, 0.9281, 0.369, 0.9015, 0.4015, 0.7082, 0.4601, 0.75, 0.4642, 0.75, 0.4642, 0.7082, 0.4601, 0.668, 0.05209, 0.631, 0.07189, 0.631, 0.07189, 0.668, 0.05209, 0.9281, 0.369, 0.9479, 0.332, 0.9479, 0.332, 0.9281, 0.369, 0.631, 0.07189, 0.5985, 0.09853, 0.5985, 0.09853, 0.631, 0.07189, 0.9479, 0.332, 0.9601, 0.2918, 0.9601, 0.2918, 0.9479, 0.332, 0.5985, 0.09853, 0.5719, 0.131, 0.5719, 0.131, 0.5985, 0.09853, 0.9601, 0.2918, 0.9642, 0.25, 0.9642, 0.25, 0.9601, 0.2918, 0.5719, 0.131, 0.5521, 0.168, 0.5521, 0.168, 0.5719, 0.131, 0.9642, 0.25, 0.9601, 0.2082, 0.9601, 0.2082, 0.9642, 0.25, 0.5521, 0.168, 0.5399, 0.2082, 0.5399, 0.2082, 0.5521, 0.168, 0.9601, 0.2082, 0.9479, 0.168, 0.9479, 0.168, 0.9601, 0.2082, 0.5399, 0.2082, 0.5358, 0.25, 0.5358, 0.25, 0.5399, 0.2082, 0.9479, 0.168, 0.9281, 0.131, 0.9281, 0.131, 0.9479, 0.168, 0.5358, 0.25, 0.5399, 0.2918, 0.5399, 0.2918, 0.5358, 0.25, 0.9281, 0.131, 0.9015, 0.09853, 0.9015, 0.09853, 0.9281, 0.131, 0.5399, 0.2918, 0.5521, 0.332, 0.5521, 0.332, 0.5399, 0.2918, 0.9015, 0.09853, 0.869, 0.07189, 0.869, 0.07189, 0.9015, 0.09853, 0.5521, 0.332, 0.5719, 0.369, 0.5719, 0.369, 0.5521, 0.332, 0.869, 0.07189, 0.832, 0.05209, 0.832, 0.05209, 0.869, 0.07189, 0.75, 0.4642, 0.7918, 0.4601, 0.7918, 0.4601, 0.75, 0.4642, 0.5719, 0.369, 0.5985, 0.4015, 0.5985, 0.4015, 0.5719, 0.369, 0.832, 0.05209, 0.7918, 0.0399, 0.7918, 0.0399, 0.832, 0.05209, 0.7918, 0.4601, 0.832, 0.4479, 0.832, 0.4479, 0.7918, 0.4601, 0.5985, 0.4015, 0.631, 0.4281, 0.631, 0.4281, 0.5985, 0.4015, 0.7918, 0.0399, 0.75, 0.03579, 0.75, 0.03579, 0.7918, 0.0399, 0.832, 0.4479, 0.869, 0.4281, 0.869, 0.4281, 0.832, 0.4479, 0.631, 0.4281, 0.668, 0.4479, 0.668, 0.4479, 0.631, 0.4281, 0.75, 0.03579, 0.7082, 0.0399, 0.7082, 0.0399, 0.75, 0.03579, 0.869, 0.4281, 0.9015, 0.4015, 0.9015, 0.4015, 0.869, 0.4281, 0.668, 0.4479, 0.7082, 0.4601, 0.7082, 0.4601, 0.668, 0.4479, 0.7082, 0.0399, 0.668, 0.05209, 0.668, 0.05209, 0.7082, 0.0399, 0.9015, 0.4015, 0.9281, 0.369, 0.9281, 0.369, 0.9015, 0.4015, 0.7082, 0.4601, 0.75, 0.4642, 0.75, 0.4642, 0.7082, 0.4601, 0.668, 0.05209, 0.631, 0.07189, 0.631, 0.07189, 0.668, 0.05209, 0.9281, 0.369, 0.9479, 0.332, 0.9479, 0.332, 0.9281, 0.369, 0.631, 0.07189, 0.5985, 0.09853, 0.5985, 0.09853, 0.631, 0.07189, 0.9479, 0.332, 0.9601, 0.2918, 0.9601, 0.2918, 0.9479, 0.332, 0.5985, 0.09853, 0.5719, 0.131, 0.5719, 0.131, 0.5985, 0.09853, 0.9601, 0.2918, 0.9642, 0.25, 0.9642, 0.25, 0.9601, 0.2918, 0.5719, 0.131, 0.5521, 0.168, 0.5521, 0.168, 0.5719, 0.131, 0.9642, 0.25, 0.9601, 0.2082, 0.9601, 0.2082, 0.9642, 0.25, 0.5521, 0.168, 0.5399, 0.2082, 0.5399, 0.2082, 0.5521, 0.168, 0.9601, 0.2082, 0.9479, 0.168, 0.9479, 0.168, 0.9601, 0.2082, 0.5399, 0.2082, 0.5358, 0.25, 0.5358, 0.25, 0.5399, 0.2082, 0.9479, 0.168, 0.9281, 0.131, 0.9281, 0.131, 0.9479, 0.168, 0.5358, 0.25, 0.5399, 0.2918, 0.5399, 0.2918, 0.5358, 0.25, 0.9281, 0.131, 0.9015, 0.09853, 0.9015, 0.09853, 0.9281, 0.131, 0.5399, 0.2918, 0.5521, 0.332, 0.5521, 0.332, 0.5399, 0.2918, 0.9015, 0.09853, 0.869, 0.07189, 0.869, 0.07189, 0.9015, 0.09853, 0.5521, 0.332, 0.5719, 0.369, 0.5719, 0.369, 0.5521, 0.332, 0.869, 0.07189, 0.832, 0.05209, 0.832, 0.05209, 0.869, 0.07189, 0.75, 0.4642, 0.7918, 0.4601, 0.7918, 0.4601, 0.75, 0.4642, 0.5719, 0.369, 0.5985, 0.4015, 0.5985, 0.4015, 0.5719, 0.369, 0.832, 0.05209, 0.7918, 0.0399, 0.7918, 0.0399, 0.832, 0.05209, 0.7918, 0.4601, 0.832, 0.4479, 0.832, 0.4479, 0.7918, 0.4601, 0.5985, 0.4015, 0.631, 0.4281, 0.631, 0.4281, 0.5985, 0.4015, 0.7918, 0.0399, 0.75, 0.03579, 0.75, 0.03579, 0.7918, 0.0399, 0.832, 0.4479, 0.869, 0.4281, 0.869, 0.4281, 0.832, 0.4479, 0.631, 0.4281, 0.668, 0.4479, 0.668, 0.4479, 0.631, 0.4281, 0.75, 0.03579, 0.7082, 0.0399, 0.7082, 0.0399, 0.75, 0.03579, 0.869, 0.4281, 0.9015, 0.4015, 0.9015, 0.4015, 0.869, 0.4281, 0.668, 0.4479, 0.7082, 0.4601, 0.7082, 0.4601, 0.668, 0.4479, 0.7082, 0.0399, 0.668, 0.05209, 0.668, 0.05209, 0.7082, 0.0399, 0.9015, 0.4015, 0.9281, 0.369, 0.9281, 0.369, 0.9015, 0.4015, 0.7082, 0.4601, 0.75, 0.4642, 0.75, 0.4642, 0.7082, 0.4601, 0.668, 0.05209, 0.631, 0.07189, 0.631, 0.07189, 0.668, 0.05209, 0.7879, 0.4406, 0.75, 0.4443, 0.75, 0.4642, 0.7918, 0.4601, 0.8244, 0.4295, 0.7879, 0.4406, 0.7918, 0.4601, 0.832, 0.4479, 0.858, 0.4116, 0.8244, 0.4295, 0.832, 0.4479, 0.869, 0.4281, 0.8874, 0.3874, 0.858, 0.4116, 0.869, 0.4281, 0.9015, 0.4015, 0.9116, 0.358, 0.8874, 0.3874, 0.9015, 0.4015, 0.9281, 0.369, 0.9295, 0.3244, 0.9116, 0.358, 0.9281, 0.369, 0.9479, 0.332, 0.9406, 0.2879, 0.9295, 0.3244, 0.9479, 0.332, 0.9601, 0.2918, 0.9443, 0.25, 0.9406, 0.2879, 0.9601, 0.2918, 0.9642, 0.25, 0.9406, 0.2121, 0.9443, 0.25, 0.9642, 0.25, 0.9601, 0.2082, 0.9295, 0.1756, 0.9406, 0.2121, 0.9601, 0.2082, 0.9479, 0.168, 0.9116, 0.142, 0.9295, 0.1756, 0.9479, 0.168, 0.9281, 0.131, 0.8874, 0.1126, 0.9116, 0.142, 0.9281, 0.131, 0.9015, 0.09853, 0.858, 0.08842, 0.8874, 0.1126, 0.9015, 0.09853, 0.869, 0.07189, 0.8244, 0.07046, 0.858, 0.08842, 0.869, 0.07189, 0.832, 0.05209, 0.7879, 0.0594, 0.8244, 0.07046, 0.832, 0.05209, 0.7918, 0.0399, 0.75, 0.05567, 0.7879, 0.0594, 0.7918, 0.0399, 0.75, 0.03579, 0.7121, 0.0594, 0.75, 0.05567, 0.75, 0.03579, 0.7082, 0.0399, 0.6756, 0.07046, 0.7121, 0.0594, 0.7082, 0.0399, 0.668, 0.05209, 0.642, 0.08842, 0.6756, 0.07046, 0.668, 0.05209, 0.631, 0.07189, 0.6126, 0.1126, 0.642, 0.08842, 0.631, 0.07189, 0.5985, 0.09853, 0.5884, 0.142, 0.6126, 0.1126, 0.5985, 0.09853, 0.5719, 0.131, 0.5705, 0.1756, 0.5884, 0.142, 0.5719, 0.131, 0.5521, 0.168, 0.5594, 0.2121, 0.5705, 0.1756, 0.5521, 0.168, 0.5399, 0.2082, 0.5557, 0.25, 0.5594, 0.2121, 0.5399, 0.2082, 0.5358, 0.25, 0.5594, 0.2879, 0.5557, 0.25, 0.5358, 0.25, 0.5399, 0.2918, 0.5705, 0.3244, 0.5594, 0.2879, 0.5399, 0.2918, 0.5521, 0.332, 0.5884, 0.358, 0.5705, 0.3244, 0.5521, 0.332, 0.5719, 0.369, 0.6126, 0.3874, 0.5884, 0.358, 0.5719, 0.369, 0.5985, 0.4015, 0.642, 0.4116, 0.6126, 0.3874, 0.5985, 0.4015, 0.631, 0.4281, 0.6756, 0.4295, 0.642, 0.4116, 0.631, 0.4281, 0.668, 0.4479, 0.7121, 0.4406, 0.6756, 0.4295, 0.668, 0.4479, 0.7082, 0.4601, 0.75, 0.4443, 0.7121, 0.4406, 0.7082, 0.4601, 0.75, 0.4642, 0.7804, 0.4028, 0.75, 0.4058, 0.75, 0.4443, 0.7879, 0.4406, 0.8096, 0.3939, 0.7804, 0.4028, 0.7879, 0.4406, 0.8244, 0.4295, 0.8365, 0.3795, 0.8096, 0.3939, 0.8244, 0.4295, 0.858, 0.4116, 0.8601, 0.3601, 0.8365, 0.3795, 0.858, 0.4116, 0.8874, 0.3874, 0.8795, 0.3365, 0.8601, 0.3601, 0.8874, 0.3874, 0.9116, 0.358, 0.8939, 0.3096, 0.8795, 0.3365, 0.9116, 0.358, 0.9295, 0.3244, 0.9028, 0.2804, 0.8939, 0.3096, 0.9295, 0.3244, 0.9406, 0.2879, 0.9058, 0.25, 0.9028, 0.2804, 0.9406, 0.2879, 0.9443, 0.25, 0.9028, 0.2196, 0.9058, 0.25, 0.9443, 0.25, 0.9406, 0.2121, 0.8939, 0.1904, 0.9028, 0.2196, 0.9406, 0.2121, 0.9295, 0.1756, 0.8795, 0.1635, 0.8939, 0.1904, 0.9295, 0.1756, 0.9116, 0.142, 0.8601, 0.1399, 0.8795, 0.1635, 0.9116, 0.142, 0.8874, 0.1126, 0.8365, 0.1205, 0.8601, 0.1399, 0.8874, 0.1126, 0.858, 0.08842, 0.8096, 0.1061, 0.8365, 0.1205, 0.858, 0.08842, 0.8244, 0.07046, 0.7804, 0.09723, 0.8096, 0.1061, 0.8244, 0.07046, 0.7879, 0.0594, 0.75, 0.09424, 0.7804, 0.09723, 0.7879, 0.0594, 0.75, 0.05567, 0.7196, 0.09724, 0.75, 0.09424, 0.75, 0.05567, 0.7121, 0.0594, 0.6904, 0.1061, 0.7196, 0.09724, 0.7121, 0.0594, 0.6756, 0.07046, 0.6635, 0.1205, 0.6904, 0.1061, 0.6756, 0.07046, 0.642, 0.08842, 0.6399, 0.1399, 0.6635, 0.1205, 0.642, 0.08842, 0.6126, 0.1126, 0.6205, 0.1635, 0.6399, 0.1399, 0.6126, 0.1126, 0.5884, 0.142, 0.6061, 0.1904, 0.6205, 0.1635, 0.5884, 0.142, 0.5705, 0.1756, 0.5972, 0.2196, 0.6061, 0.1904, 0.5705, 0.1756, 0.5594, 0.2121, 0.5942, 0.25, 0.5972, 0.2196, 0.5594, 0.2121, 0.5557, 0.25, 0.5972, 0.2804, 0.5942, 0.25, 0.5557, 0.25, 0.5594, 0.2879, 0.6061, 0.3096, 0.5972, 0.2804, 0.5594, 0.2879, 0.5705, 0.3244, 0.6205, 0.3365, 0.6061, 0.3096, 0.5705, 0.3244, 0.5884, 0.358, 0.6399, 0.3601, 0.6205, 0.3365, 0.5884, 0.358, 0.6126, 0.3874, 0.6635, 0.3795, 0.6399, 0.3601, 0.6126, 0.3874, 0.642, 0.4116, 0.6904, 0.3939, 0.6635, 0.3795, 0.642, 0.4116, 0.6756, 0.4295, 0.7196, 0.4028, 0.6904, 0.3939, 0.6756, 0.4295, 0.7121, 0.4406, 0.75, 0.4058, 0.7196, 0.4028, 0.7121, 0.4406, 0.75, 0.4443, 0.7698, 0.3497, 0.75, 0.3517, 0.75, 0.4058, 0.7804, 0.4028, 0.7889, 0.3439, 0.7698, 0.3497, 0.7804, 0.4028, 0.8096, 0.3939, 0.8065, 0.3345, 0.7889, 0.3439, 0.8096, 0.3939, 0.8365, 0.3795, 0.8219, 0.3219, 0.8065, 0.3345, 0.8365, 0.3795, 0.8601, 0.3601, 0.8345, 0.3065, 0.8219, 0.3219, 0.8601, 0.3601, 0.8795, 0.3365, 0.8439, 0.2889, 0.8345, 0.3065, 0.8795, 0.3365, 0.8939, 0.3096, 0.8497, 0.2698, 0.8439, 0.2889, 0.8939, 0.3096, 0.9028, 0.2804, 0.8517, 0.25, 0.8497, 0.2698, 0.9028, 0.2804, 0.9058, 0.25, 0.8497, 0.2302, 0.8517, 0.25, 0.9058, 0.25, 0.9028, 0.2196, 0.8439, 0.2111, 0.8497, 0.2302, 0.9028, 0.2196, 0.8939, 0.1904, 0.8345, 0.1935, 0.8439, 0.2111, 0.8939, 0.1904, 0.8795, 0.1635, 0.8219, 0.1781, 0.8345, 0.1935, 0.8795, 0.1635, 0.8601, 0.1399, 0.8065, 0.1655, 0.8219, 0.1781, 0.8601, 0.1399, 0.8365, 0.1205, 0.7889, 0.1561, 0.8065, 0.1655, 0.8365, 0.1205, 0.8096, 0.1061, 0.7698, 0.1503, 0.7889, 0.1561, 0.8096, 0.1061, 0.7804, 0.09723, 0.75, 0.1483, 0.7698, 0.1503, 0.7804, 0.09723, 0.75, 0.09424, 0.7302, 0.1503, 0.75, 0.1483, 0.75, 0.09424, 0.7196, 0.09724, 0.7111, 0.1561, 0.7302, 0.1503, 0.7196, 0.09724, 0.6904, 0.1061, 0.6935, 0.1655, 0.7111, 0.1561, 0.6904, 0.1061, 0.6635, 0.1205, 0.6781, 0.1781, 0.6935, 0.1655, 0.6635, 0.1205, 0.6399, 0.1399, 0.6655, 0.1935, 0.6781, 0.1781, 0.6399, 0.1399, 0.6205, 0.1635, 0.6561, 0.2111, 0.6655, 0.1935, 0.6205, 0.1635, 0.6061, 0.1904, 0.6503, 0.2302, 0.6561, 0.2111, 0.6061, 0.1904, 0.5972, 0.2196, 0.6483, 0.25, 0.6503, 0.2302, 0.5972, 0.2196, 0.5942, 0.25, 0.6503, 0.2698, 0.6483, 0.25, 0.5942, 0.25, 0.5972, 0.2804, 0.6561, 0.2889, 0.6503, 0.2698, 0.5972, 0.2804, 0.6061, 0.3096, 0.6655, 0.3065, 0.6561, 0.2889, 0.6061, 0.3096, 0.6205, 0.3365, 0.6781, 0.3219, 0.6655, 0.3065, 0.6205, 0.3365, 0.6399, 0.3601, 0.6935, 0.3345, 0.6781, 0.3219, 0.6399, 0.3601, 0.6635, 0.3795, 0.7111, 0.3439, 0.6935, 0.3345, 0.6635, 0.3795, 0.6904, 0.3939, 0.7302, 0.3497, 0.7111, 0.3439, 0.6904, 0.3939, 0.7196, 0.4028, 0.75, 0.3517, 0.7302, 0.3497, 0.7196, 0.4028, 0.75, 0.4058, 0.75, 0.2976, 0.7407, 0.2967, 0.7302, 0.3497, 0.75, 0.3517, 0.7407, 0.2967, 0.7318, 0.294, 0.7111, 0.3439, 0.7302, 0.3497, 0.7318, 0.294, 0.7236, 0.2896, 0.6935, 0.3345, 0.7111, 0.3439, 0.7236, 0.2896, 0.7163, 0.2837, 0.6781, 0.3219, 0.6935, 0.3345, 0.7163, 0.2837, 0.7104, 0.2764, 0.6655, 0.3065, 0.6781, 0.3219, 0.7104, 0.2764, 0.706, 0.2682, 0.6561, 0.2889, 0.6655, 0.3065, 0.706, 0.2682, 0.7033, 0.2593, 0.6503, 0.2698, 0.6561, 0.2889, 0.7033, 0.2593, 0.7024, 0.25, 0.6483, 0.25, 0.6503, 0.2698, 0.7024, 0.25, 0.7033, 0.2407, 0.6503, 0.2302, 0.6483, 0.25, 0.7033, 0.2407, 0.706, 0.2318, 0.6561, 0.2111, 0.6503, 0.2302, 0.706, 0.2318, 0.7104, 0.2236, 0.6655, 0.1935, 0.6561, 0.2111, 0.7104, 0.2236, 0.7163, 0.2163, 0.6781, 0.1781, 0.6655, 0.1935, 0.7163, 0.2163, 0.7236, 0.2104, 0.6935, 0.1655, 0.6781, 0.1781, 0.7236, 0.2104, 0.7318, 0.206, 0.7111, 0.1561, 0.6935, 0.1655, 0.7318, 0.206, 0.7407, 0.2033, 0.7302, 0.1503, 0.7111, 0.1561, 0.7407, 0.2033, 0.75, 0.2024, 0.75, 0.1483, 0.7302, 0.1503, 0.75, 0.2024, 0.7593, 0.2033, 0.7698, 0.1503, 0.75, 0.1483, 0.7593, 0.2033, 0.7682, 0.206, 0.7889, 0.1561, 0.7698, 0.1503, 0.7682, 0.206, 0.7764, 0.2104, 0.8065, 0.1655, 0.7889, 0.1561, 0.7764, 0.2104, 0.7837, 0.2163, 0.8219, 0.1781, 0.8065, 0.1655, 0.7837, 0.2163, 0.7896, 0.2236, 0.8345, 0.1935, 0.8219, 0.1781, 0.7896, 0.2236, 0.794, 0.2318, 0.8439, 0.2111, 0.8345, 0.1935, 0.794, 0.2318, 0.7967, 0.2407, 0.8497, 0.2302, 0.8439, 0.2111, 0.7967, 0.2407, 0.7976, 0.25, 0.8517, 0.25, 0.8497, 0.2302, 0.7976, 0.25, 0.7967, 0.2593, 0.8497, 0.2698, 0.8517, 0.25, 0.7967, 0.2593, 0.794, 0.2682, 0.8439, 0.2889, 0.8497, 0.2698, 0.794, 0.2682, 0.7896, 0.2764, 0.8345, 0.3065, 0.8439, 0.2889, 0.7896, 0.2764, 0.7837, 0.2837, 0.8219, 0.3219, 0.8345, 0.3065, 0.7837, 0.2837, 0.7764, 0.2896, 0.8065, 0.3345, 0.8219, 0.3219, 0.7764, 0.2896, 0.7682, 0.294, 0.7889, 0.3439, 0.8065, 0.3345, 0.7682, 0.294, 0.7593, 0.2967, 0.7698, 0.3497, 0.7889, 0.3439, 0.7593, 0.2967, 0.75, 0.2976, 0.75, 0.3517, 0.7698, 0.3497])
me_cylinder.use_remesh_fix_poles = True
me_cylinder.use_remesh_preserve_attributes = False
me_cylinder.use_mirror_vertex_groups = False
me_cylinder.update()

# ---- objects
ob_light = bpy.data.objects.new('Light', light_light)
ob_camera = bpy.data.objects.new('Camera', cam_camera)
ob_empty = bpy.data.objects.new('Empty', None)
ob_cylinder = bpy.data.objects.new('Cylinder', me_cylinder)

# ---- transforms, parenting, visibility, modifiers, constraints
ob_light.location = (4.076, 1.005, 5.904)
ob_light.rotation_euler = (0.6503, 0.05522, 1.866)
ob_light.lock_rotations_4d = False
ob_light.empty_display_type = 'ARROWS'
ob_light.color = (0.0, 0.0, 0.0, 0.0)
ob_light.lineart.crease_threshold = 0.0
ob_camera.location = (7.359, -6.926, 4.958)
ob_camera.rotation_euler = (1.109, 0.0, 0.8149)
ob_camera.lock_rotations_4d = False
ob_camera.empty_display_type = 'ARROWS'
ob_camera.color = (0.0, 0.0, 0.0, 0.0)
ob_camera.display_type = 'WIRE'
ob_camera.lineart.crease_threshold = 0.0
ob_empty.location = (0.0, 0.0, 0.0)
ob_empty.rotation_euler = (1.571, -0.0, 0.0)
ob_empty.empty_display_type = 'IMAGE'
ob_empty.empty_display_size = 5.0
ob_empty.lineart.crease_threshold = 0.0
ob_cylinder.location = (-0.01976, 0.0, 1.236)
ob_cylinder.lineart.crease_threshold = 0.0
_m = ob_cylinder.modifiers.new('Subdivision', 'SUBSURF')
_m.uv_smooth = 'PRESERVE_CORNERS'
_m.levels = 3
_m = ob_cylinder.modifiers.new('Solidify', 'SOLIDIFY')
_m.thickness = 0.02

# ---- collection membership
col_collection.objects.link(ob_light)
col_collection.objects.link(ob_camera)
col_collection.objects.link(ob_empty)
col_collection.objects.link(ob_cylinder)

# ---- scene / render settings (as saved in the file)
scene.camera = ob_camera
scene.frame_start = 1; scene.frame_end = 250; scene.frame_set(1)
scene.render.engine = 'BLENDER_EEVEE_NEXT'
scene.cycles.use_denoising = False
scene.cycles.samples = 128
scene.cycles.sampling_pattern = 'TABULATED_SOBOL'
scene.cycles.use_adaptive_sampling = False
scene.cycles.use_light_tree = False
scene.view_settings.view_transform = 'Filmic'
bpy.context.view_layer.update()
